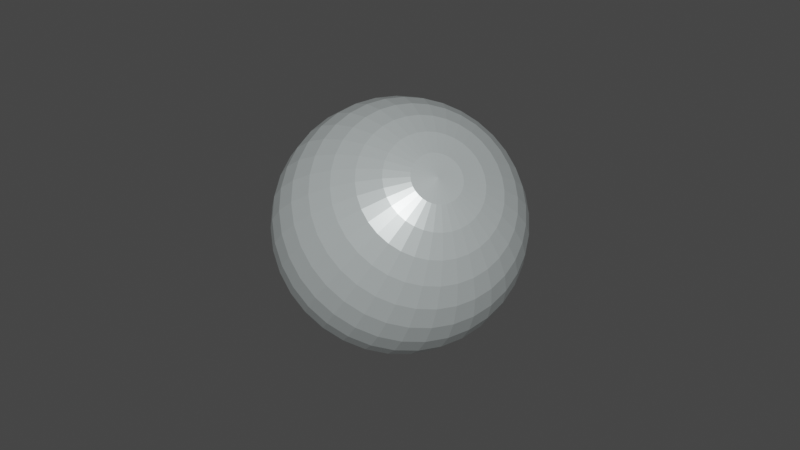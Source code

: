 # Source: Pearl.blend  (saved by Blender 2.91.10; exported with 4.5.12 LTS)
import bpy
from mathutils import Matrix  # noqa: F401  (used for matrix-valued properties, if any)

bpy.ops.wm.read_factory_settings(use_empty=True)
scene = bpy.context.scene
scene.name = 'Scene'

# ---- materials (node trees are filled in below, after node groups)
mat_pearl = bpy.data.materials.new('Pearl')
mat_pearl.use_transparent_shadow = False

# ---- material node trees
mat_pearl.use_nodes = True; mat_pearl.node_tree.nodes.clear()
_N = mat_pearl.node_tree.nodes; _L = mat_pearl.node_tree.links
n0 = _N.new('ShaderNodeOutputMaterial'); n0.name = 'Material Output'; n0.location = (300, 0)
n1 = _N.new('ShaderNodeBsdfPrincipled'); n1.name = 'Car Paint'; n1.location = (0, 0)
n1.inputs[0].default_value = (0.9114, 1.0, 1.0, 1.0)
n1.inputs[1].default_value = 0.6069
n1.inputs[2].default_value = 0.25
n1.inputs[3].default_value = 1.45
n1.inputs[19].default_value = 0.25
n1.inputs[27].default_value = (0.0, 0.0, 0.0, 1.0)
n1.inputs[28].default_value = 1.0
_L.new(n1.outputs[0], n0.inputs[0])
n0.is_active_output = True

# ---- world
world_world = bpy.data.worlds.new('World'); scene.world = world_world
world_world.use_nodes = True; world_world.node_tree.nodes.clear()
_N = world_world.node_tree.nodes; _L = world_world.node_tree.links
n0 = _N.new('ShaderNodeOutputWorld'); n0.name = 'World Output'; n0.location = (300, 300)
n1 = _N.new('ShaderNodeBackground'); n1.name = 'Background'; n1.location = (10, 300)
n1.inputs[0].default_value = (0.05088, 0.05088, 0.05088, 1.0)
_L.new(n1.outputs[0], n0.inputs[0])
n0.is_active_output = True
world_world.color = (0.05088, 0.05088, 0.05088)
world_world.use_sun_shadow = False
world_world.sun_shadow_jitter_overblur = 0.0

# ---- meshes
me_pearl = bpy.data.meshes.new('Pearl')
me_pearl.from_pydata([(0.03585, 0.1918, 0.9808), (0.07032, 0.3762, 0.9239), (0.1021, 0.5461, 0.8315), (0.1299, 0.6951, 0.7071), (0.1528, 0.8173, 0.5556), (0.1698, 0.9081, 0.3827), (0.1802, 0.9641, 0.1951), (0.1837, 0.983, 7.55e-08), (0.1802, 0.9641, -0.1951), (0.1698, 0.9081, -0.3827), (0.1528, 0.8173, -0.5556), (0.1299, 0.6951, -0.7071), (0.1021, 0.5461, -0.8315), (0.07032, 0.3762, -0.9239), (0.03585, 0.1918, -0.9808), (0.07047, 0.1819, 0.9808), (0.1382, 0.3568, 0.9239), (0.2007, 0.5181, 0.8315), (0.2554, 0.6594, 0.7071), (0.3004, 0.7753, 0.5556), (0.3337, 0.8615, 0.3827), (0.3543, 0.9146, 0.1951), (0.3612, 0.9325, 7.55e-08), (0.3543, 0.9146, -0.1951), (0.3337, 0.8615, -0.3827), (0.3004, 0.7753, -0.5556), (0.2554, 0.6594, -0.7071), (0.2007, 0.5181, -0.8315), (0.1382, 0.3568, -0.9239), (0.07047, 0.1819, -0.9808), (0.1027, 0.1659, 0.9808), (0.2015, 0.3254, 0.9239), (0.2925, 0.4724, 0.8315), (0.3722, 0.6012, 0.7071), (0.4377, 0.7069, 0.5556), (0.4864, 0.7855, 0.3827), (0.5163, 0.8339, 0.1951), (0.5264, 0.8502, 7.55e-08), (0.5163, 0.8339, -0.1951), (0.4864, 0.7855, -0.3827), (0.4377, 0.7069, -0.5556), (0.3722, 0.6012, -0.7071), (0.2925, 0.4724, -0.8315), (0.2015, 0.3254, -0.9239), (0.1027, 0.1659, -0.9808), (0.1314, 0.1442, 0.9808), (0.2578, 0.2828, 0.9239), (0.3743, 0.4106, 0.8315), (0.4764, 0.5226, 0.7071), (0.5602, 0.6145, 0.5556), (0.6224, 0.6828, 0.3827), (0.6608, 0.7248, 0.1951), (0.6737, 0.739, 7.55e-08), (0.6608, 0.7248, -0.1951), (0.6224, 0.6828, -0.3827), (0.5602, 0.6145, -0.5556), (0.4764, 0.5226, -0.7071), (0.3743, 0.4106, -0.8315), (0.2578, 0.2828, -0.9239), (0.1314, 0.1442, -0.9808), (0.1557, 0.1176, 0.9808), (0.3054, 0.2306, 0.9239), (0.4434, 0.3348, 0.8315), (0.5643, 0.4261, 0.7071), (0.6635, 0.5011, 0.5556), (0.7373, 0.5568, 0.3827), (0.7827, 0.5911, 0.1951), (0.798, 0.6026, 7.55e-08), (0.7827, 0.5911, -0.1951), (0.7373, 0.5568, -0.3827), (0.6635, 0.5011, -0.5556), (0.5643, 0.4261, -0.7071), (0.4434, 0.3348, -0.8315), (0.3054, 0.2306, -0.9239), (0.1557, 0.1176, -0.9808), (0.1746, 0.08696, 0.9808), (0.3426, 0.1706, 0.9239), (0.4973, 0.2476, 0.8315), (0.633, 0.3152, 0.7071), (0.7443, 0.3706, 0.5556), (0.827, 0.4118, 0.3827), (0.878, 0.4372, 0.1951), (0.8952, 0.4457, 7.55e-08), (0.878, 0.4372, -0.1951), (0.827, 0.4118, -0.3827), (0.7443, 0.3706, -0.5556), (0.633, 0.3152, -0.7071), (0.4973, 0.2476, -0.8315), (0.3426, 0.1706, -0.9239), (0.1746, 0.08696, -0.9808), (0.1876, 0.05339, 0.9808), (0.3681, 0.1047, 0.9239), (0.5344, 0.152, 0.8315), (0.6801, 0.1935, 0.7071), (0.7997, 0.2275, 0.5556), (0.8886, 0.2528, 0.3827), (0.9433, 0.2684, 0.1951), (0.9618, 0.2737, 7.55e-08), (0.9433, 0.2684, -0.1951), (0.8886, 0.2528, -0.3827), (0.7997, 0.2275, -0.5556), (0.6801, 0.1935, -0.7071), (0.5344, 0.152, -0.8315), (0.3681, 0.1047, -0.9239), (0.1876, 0.05339, -0.9808), (0.1943, 0.018, 0.9808), (0.3811, 0.03531, 0.9239), (0.5532, 0.05126, 0.8315), (0.7041, 0.06524, 0.7071), (0.8279, 0.07672, 0.5556), (0.9199, 0.08524, 0.3827), (0.9766, 0.0905, 0.1951), (0.9957, 0.09227, 7.55e-08), (0.9766, 0.0905, -0.1951), (0.9199, 0.08524, -0.3827), (0.8279, 0.07672, -0.5556), (0.7041, 0.06524, -0.7071), (0.5532, 0.05126, -0.8315), (0.3811, 0.03531, -0.9239), (0.1943, 0.018, -0.9808), (0.1943, -0.018, 0.9808), (0.3811, -0.03531, 0.9239), (0.5532, -0.05126, 0.8315), (0.7041, -0.06524, 0.7071), (0.8279, -0.07672, 0.5556), (0.9199, -0.08525, 0.3827), (0.9766, -0.0905, 0.1951), (0.9957, -0.09227, 7.55e-08), (0.9766, -0.0905, -0.1951), (0.9199, -0.08525, -0.3827), (0.8279, -0.07672, -0.5556), (0.7041, -0.06524, -0.7071), (0.5532, -0.05126, -0.8315), (0.3811, -0.03531, -0.9239), (0.1943, -0.018, -0.9808), (0.1876, -0.05339, 0.9808), (0.3681, -0.1047, 0.9239), (0.5344, -0.152, 0.8315), (0.6801, -0.1935, 0.7071), (0.7997, -0.2275, 0.5556), (0.8886, -0.2528, 0.3827), (0.9433, -0.2684, 0.1951), (0.9618, -0.2737, 7.55e-08), (0.9433, -0.2684, -0.1951), (0.8886, -0.2528, -0.3827), (0.7997, -0.2275, -0.5556), (0.6801, -0.1935, -0.7071), (0.5344, -0.152, -0.8315), (0.3681, -0.1047, -0.9239), (0.1876, -0.05339, -0.9808), (0.1746, -0.08696, 0.9808), (0.3426, -0.1706, 0.9239), (0.4973, -0.2476, 0.8315), (0.633, -0.3152, 0.7071), (0.7443, -0.3706, 0.5556), (0.827, -0.4118, 0.3827), (0.878, -0.4372, 0.1951), (0.8952, -0.4457, 7.55e-08), (0.878, -0.4372, -0.1951), (0.827, -0.4118, -0.3827), (0.7443, -0.3706, -0.5556), (0.633, -0.3152, -0.7071), (0.4973, -0.2476, -0.8315), (0.3426, -0.1706, -0.9239), (0.1746, -0.08696, -0.9808), (0.1557, -0.1176, 0.9808), (0.3054, -0.2306, 0.9239), (0.4434, -0.3348, 0.8315), (0.5643, -0.4261, 0.7071), (0.6635, -0.5011, 0.5556), (0.7373, -0.5568, 0.3827), (0.7827, -0.5911, 0.1951), (0.798, -0.6026, 7.55e-08), (0.7827, -0.5911, -0.1951), (0.7373, -0.5568, -0.3827), (0.6635, -0.5011, -0.5556), (0.5643, -0.4261, -0.7071), (0.4434, -0.3348, -0.8315), (0.3054, -0.2306, -0.9239), (0.1557, -0.1176, -0.9808), (0.1314, -0.1442, 0.9808), (0.2578, -0.2828, 0.9239), (0.3743, -0.4106, 0.8315), (0.4764, -0.5226, 0.7071), (0.5602, -0.6145, 0.5556), (0.6224, -0.6828, 0.3827), (0.6608, -0.7248, 0.1951), (0.6737, -0.739, 7.55e-08), (0.6608, -0.7248, -0.1951), (0.6224, -0.6828, -0.3827), (0.5602, -0.6145, -0.5556), (0.4764, -0.5226, -0.7071), (0.3743, -0.4106, -0.8315), (0.2578, -0.2828, -0.9239), (0.1314, -0.1442, -0.9808), (0.1027, -0.1659, 0.9808), (0.2015, -0.3254, 0.9239), (0.2925, -0.4724, 0.8315), (0.3722, -0.6012, 0.7071), (0.4377, -0.7069, 0.5556), (0.4864, -0.7855, 0.3827), (0.5163, -0.8339, 0.1951), (0.5264, -0.8502, 7.55e-08), (0.5163, -0.8339, -0.1951), (0.4864, -0.7855, -0.3827), (0.4377, -0.7069, -0.5556), (0.3722, -0.6012, -0.7071), (0.2925, -0.4724, -0.8315), (0.2015, -0.3254, -0.9239), (0.1027, -0.1659, -0.9808), (0.07047, -0.1819, 0.9808), (0.1382, -0.3568, 0.9239), (0.2007, -0.5181, 0.8315), (0.2554, -0.6594, 0.7071), (0.3004, -0.7753, 0.5556), (0.3337, -0.8615, 0.3827), (0.3543, -0.9146, 0.1951), (0.3612, -0.9325, 7.55e-08), (0.3543, -0.9146, -0.1951), (0.3337, -0.8615, -0.3827), (0.3004, -0.7753, -0.5556), (0.2554, -0.6594, -0.7071), (0.2007, -0.5181, -0.8315), (0.1382, -0.3568, -0.9239), (0.07047, -0.1819, -0.9808), (0.03585, -0.1918, 0.9808), (0.07032, -0.3762, 0.9239), (0.1021, -0.5461, 0.8315), (0.1299, -0.6951, 0.7071), (0.1528, -0.8173, 0.5556), (0.1698, -0.9081, 0.3827), (0.1802, -0.9641, 0.1951), (0.1837, -0.983, 7.55e-08), (0.1802, -0.9641, -0.1951), (0.1698, -0.9081, -0.3827), (0.1528, -0.8173, -0.5556), (0.1299, -0.6951, -0.7071), (0.1021, -0.5461, -0.8315), (0.07032, -0.3762, -0.9239), (0.03585, -0.1918, -0.9808), (2.262e-08, -0.1951, 0.9808), (5.987e-08, -0.3827, 0.9239), (5.242e-08, -0.5556, 0.8315), (1.642e-07, -0.7071, 0.7071), (1.195e-07, -0.8315, 0.5556), (1.344e-07, -0.9239, 0.3827), (1.046e-07, -0.9808, 0.1951), (1.344e-07, -1.0, 7.55e-08), (-2.953e-08, -0.9808, -0.1951), (1.642e-07, -0.9239, -0.3827), (1.195e-07, -0.8315, -0.5556), (1.642e-07, -0.7071, -0.7071), (1.418e-07, -0.5556, -0.8315), (1.12e-07, -0.3827, -0.9239), (6.732e-08, -0.1951, -0.9808), (-0.03585, -0.1918, 0.9808), (-0.07032, -0.3762, 0.9239), (-0.1021, -0.5461, 0.8315), (-0.1299, -0.6951, 0.7071), (-0.1528, -0.8173, 0.5556), (-0.1698, -0.9081, 0.3827), (-0.1802, -0.9641, 0.1951), (-0.1837, -0.983, 7.55e-08), (-0.1802, -0.9641, -0.1951), (-0.1698, -0.9081, -0.3827), (-0.1528, -0.8173, -0.5556), (-0.1299, -0.6951, -0.7071), (-0.1021, -0.5461, -0.8315), (-0.07032, -0.3762, -0.9239), (-0.03585, -0.1918, -0.9808), (-0.07047, -0.1819, 0.9808), (-0.1382, -0.3568, 0.9239), (-0.2007, -0.5181, 0.8315), (-0.2554, -0.6594, 0.7071), (-0.3004, -0.7753, 0.5556), (-0.3337, -0.8615, 0.3827), (-0.3543, -0.9146, 0.1951), (-0.3612, -0.9325, 7.55e-08), (-0.3543, -0.9146, -0.1951), (-0.3337, -0.8615, -0.3827), (-0.3004, -0.7753, -0.5556), (-0.2554, -0.6594, -0.7071), (-0.2007, -0.5181, -0.8315), (-0.1382, -0.3568, -0.9239), (-0.07047, -0.1819, -0.9808), (-0.1027, -0.1659, 0.9808), (-0.2015, -0.3254, 0.9239), (-0.2925, -0.4724, 0.8315), (-0.3722, -0.6012, 0.7071), (-0.4377, -0.7069, 0.5556), (-0.4864, -0.7855, 0.3827), (-0.5163, -0.8339, 0.1951), (-0.5264, -0.8502, 7.55e-08), (-0.5163, -0.8339, -0.1951), (-0.4864, -0.7855, -0.3827), (-0.4377, -0.7069, -0.5556), (-0.3722, -0.6012, -0.7071), (-0.2925, -0.4724, -0.8315), (-0.2015, -0.3254, -0.9239), (-0.1027, -0.1659, -0.9808), (-0.1314, -0.1442, 0.9808), (-0.2578, -0.2828, 0.9239), (-0.3743, -0.4106, 0.8315), (-0.4764, -0.5226, 0.7071), (-0.5602, -0.6145, 0.5556), (-0.6224, -0.6828, 0.3827), (-0.6608, -0.7248, 0.1951), (-0.6737, -0.739, 7.55e-08), (-0.6608, -0.7248, -0.1951), (-0.6224, -0.6828, -0.3827), (-0.5602, -0.6145, -0.5556), (-0.4764, -0.5226, -0.7071), (-0.3743, -0.4106, -0.8315), (-0.2578, -0.2828, -0.9239), (-0.1314, -0.1442, -0.9808), (-0.1557, -0.1176, 0.9808), (-0.3054, -0.2306, 0.9239), (-0.4434, -0.3348, 0.8315), (-0.5643, -0.4261, 0.7071), (-0.6635, -0.5011, 0.5556), (-0.7373, -0.5568, 0.3827), (-0.7827, -0.5911, 0.1951), (-0.798, -0.6026, 7.55e-08), (-0.7827, -0.5911, -0.1951), (-0.7373, -0.5568, -0.3827), (-0.6635, -0.5011, -0.5556), (-0.5643, -0.4261, -0.7071), (-0.4434, -0.3348, -0.8315), (-0.3054, -0.2306, -0.9239), (-0.1557, -0.1176, -0.9808), (0.0, -3.258e-07, -1.0), (-2.917e-07, -4.711e-07, 1.0), (-0.1746, -0.08696, 0.9808), (-0.3426, -0.1706, 0.9239), (-0.4973, -0.2476, 0.8315), (-0.633, -0.3152, 0.7071), (-0.7443, -0.3706, 0.5556), (-0.827, -0.4118, 0.3827), (-0.878, -0.4372, 0.1951), (-0.8952, -0.4457, 7.55e-08), (-0.878, -0.4372, -0.1951), (-0.827, -0.4118, -0.3827), (-0.7443, -0.3706, -0.5556), (-0.633, -0.3152, -0.7071), (-0.4973, -0.2476, -0.8315), (-0.3426, -0.1706, -0.9239), (-0.1746, -0.08696, -0.9808), (-0.1876, -0.05339, 0.9808), (-0.3681, -0.1047, 0.9239), (-0.5344, -0.152, 0.8315), (-0.6801, -0.1935, 0.7071), (-0.7997, -0.2275, 0.5556), (-0.8886, -0.2528, 0.3827), (-0.9433, -0.2684, 0.1951), (-0.9618, -0.2737, 7.55e-08), (-0.9433, -0.2684, -0.1951), (-0.8886, -0.2528, -0.3827), (-0.7997, -0.2275, -0.5556), (-0.6801, -0.1935, -0.7071), (-0.5344, -0.152, -0.8315), (-0.3681, -0.1047, -0.9239), (-0.1876, -0.05339, -0.9808), (-0.1943, -0.018, 0.9808), (-0.3811, -0.03531, 0.9239), (-0.5532, -0.05126, 0.8315), (-0.7041, -0.06524, 0.7071), (-0.8279, -0.07672, 0.5556), (-0.9199, -0.08525, 0.3827), (-0.9766, -0.0905, 0.1951), (-0.9957, -0.09227, 7.55e-08), (-0.9766, -0.0905, -0.1951), (-0.9199, -0.08525, -0.3827), (-0.8279, -0.07672, -0.5556), (-0.7041, -0.06524, -0.7071), (-0.5532, -0.05126, -0.8315), (-0.3811, -0.03531, -0.9239), (-0.1943, -0.018, -0.9808), (-0.1943, 0.018, 0.9808), (-0.3811, 0.03531, 0.9239), (-0.5532, 0.05126, 0.8315), (-0.7041, 0.06524, 0.7071), (-0.8279, 0.07672, 0.5556), (-0.9199, 0.08524, 0.3827), (-0.9766, 0.09049, 0.1951), (-0.9957, 0.09227, 7.55e-08), (-0.9766, 0.0905, -0.1951), (-0.9199, 0.08524, -0.3827), (-0.8279, 0.07672, -0.5556), (-0.7041, 0.06524, -0.7071), (-0.5532, 0.05126, -0.8315), (-0.3811, 0.03531, -0.9239), (-0.1943, 0.018, -0.9808), (-0.1876, 0.05339, 0.9808), (-0.3681, 0.1047, 0.9239), (-0.5344, 0.152, 0.8315), (-0.6801, 0.1935, 0.7071), (-0.7997, 0.2275, 0.5556), (-0.8886, 0.2528, 0.3827), (-0.9433, 0.2684, 0.1951), (-0.9618, 0.2737, 7.55e-08), (-0.9433, 0.2684, -0.1951), (-0.8886, 0.2528, -0.3827), (-0.7997, 0.2275, -0.5556), (-0.6801, 0.1935, -0.7071), (-0.5344, 0.152, -0.8315), (-0.3681, 0.1047, -0.9239), (-0.1876, 0.05339, -0.9808), (-0.1746, 0.08696, 0.9808), (-0.3426, 0.1706, 0.9239), (-0.4973, 0.2476, 0.8315), (-0.633, 0.3152, 0.7071), (-0.7443, 0.3706, 0.5556), (-0.827, 0.4118, 0.3827), (-0.878, 0.4372, 0.1951), (-0.8952, 0.4457, 7.55e-08), (-0.878, 0.4372, -0.1951), (-0.827, 0.4118, -0.3827), (-0.7443, 0.3706, -0.5556), (-0.633, 0.3152, -0.7071), (-0.4973, 0.2476, -0.8315), (-0.3426, 0.1706, -0.9239), (-0.1746, 0.08696, -0.9808), (-0.1557, 0.1176, 0.9808), (-0.3054, 0.2306, 0.9239), (-0.4434, 0.3348, 0.8315), (-0.5643, 0.4261, 0.7071), (-0.6635, 0.5011, 0.5556), (-0.7373, 0.5568, 0.3827), (-0.7827, 0.5911, 0.1951), (-0.798, 0.6026, 7.55e-08), (-0.7827, 0.5911, -0.1951), (-0.7373, 0.5568, -0.3827), (-0.6635, 0.5011, -0.5556), (-0.5643, 0.4261, -0.7071), (-0.4434, 0.3348, -0.8315), (-0.3054, 0.2306, -0.9239), (-0.1557, 0.1176, -0.9808), (-0.1314, 0.1442, 0.9808), (-0.2578, 0.2828, 0.9239), (-0.3743, 0.4106, 0.8315), (-0.4764, 0.5226, 0.7071), (-0.5602, 0.6145, 0.5556), (-0.6224, 0.6828, 0.3827), (-0.6608, 0.7248, 0.1951), (-0.6737, 0.739, 7.55e-08), (-0.6608, 0.7248, -0.1951), (-0.6224, 0.6828, -0.3827), (-0.5602, 0.6145, -0.5556), (-0.4764, 0.5226, -0.7071), (-0.3743, 0.4106, -0.8315), (-0.2578, 0.2828, -0.9239), (-0.1314, 0.1442, -0.9808), (-0.1027, 0.1659, 0.9808), (-0.2015, 0.3254, 0.9239), (-0.2925, 0.4724, 0.8315), (-0.3722, 0.6012, 0.7071), (-0.4377, 0.7069, 0.5556), (-0.4864, 0.7855, 0.3827), (-0.5163, 0.8339, 0.1951), (-0.5264, 0.8502, 7.55e-08), (-0.5163, 0.8339, -0.1951), (-0.4864, 0.7855, -0.3827), (-0.4377, 0.7069, -0.5556), (-0.3722, 0.6012, -0.7071), (-0.2925, 0.4724, -0.8315), (-0.2015, 0.3254, -0.9239), (-0.1027, 0.1659, -0.9808), (-0.07047, 0.1819, 0.9808), (-0.1382, 0.3568, 0.9239), (-0.2007, 0.5181, 0.8315), (-0.2554, 0.6594, 0.7071), (-0.3004, 0.7753, 0.5556), (-0.3337, 0.8615, 0.3827), (-0.3543, 0.9146, 0.1951), (-0.3612, 0.9325, 7.55e-08), (-0.3543, 0.9146, -0.1951), (-0.3337, 0.8615, -0.3827), (-0.3004, 0.7753, -0.5556), (-0.2554, 0.6594, -0.7071), (-0.2007, 0.5181, -0.8315), (-0.1382, 0.3568, -0.9239), (-0.07047, 0.1819, -0.9808), (-0.03585, 0.1918, 0.9808), (-0.07032, 0.3762, 0.9239), (-0.1021, 0.5461, 0.8315), (-0.1299, 0.6951, 0.7071), (-0.1528, 0.8173, 0.5556), (-0.1698, 0.9081, 0.3827), (-0.1802, 0.9641, 0.1951), (-0.1837, 0.983, 7.55e-08), (-0.1802, 0.9641, -0.1951), (-0.1698, 0.9081, -0.3827), (-0.1528, 0.8173, -0.5556), (-0.1299, 0.6951, -0.7071), (-0.1021, 0.5461, -0.8315), (-0.07032, 0.3762, -0.9239), (-0.03585, 0.1918, -0.9808), (-4.816e-08, 0.1951, 0.9808), (-4.443e-08, 0.3827, 0.9239), (-4.443e-08, 0.5556, 0.8315), (-1.487e-07, 0.7071, 0.7071), (-1.338e-07, 0.8315, 0.5556), (-2.531e-07, 0.9239, 0.3827), (-2.382e-07, 0.9808, 0.1951), (-8.914e-08, 1.0, 7.55e-08), (-5.934e-08, 0.9808, -0.1951), (-2.382e-07, 0.9239, -0.3827), (-1.338e-07, 0.8315, -0.5556), (-1.487e-07, 0.7071, -0.7071), (-1.413e-07, 0.5556, -0.8315), (-1.413e-07, 0.3827, -0.9239), (-7.424e-08, 0.1951, -0.9808)], [], [(504, 503, 6, 7), (497, 331, 0), (330, 511, 14), (505, 504, 7, 8), (498, 497, 0, 1), (506, 505, 8, 9), (499, 498, 1, 2), (507, 506, 9, 10), (500, 499, 2, 3), (508, 507, 10, 11), (501, 500, 3, 4), (509, 508, 11, 12), (502, 501, 4, 5), (510, 509, 12, 13), (503, 502, 5, 6), (511, 510, 13, 14), (13, 12, 27, 28), (6, 5, 20, 21), (14, 13, 28, 29), (7, 6, 21, 22), (0, 331, 15), (330, 14, 29), (8, 7, 22, 23), (1, 0, 15, 16), (9, 8, 23, 24), (2, 1, 16, 17), (10, 9, 24, 25), (3, 2, 17, 18), (11, 10, 25, 26), (4, 3, 18, 19), (12, 11, 26, 27), (5, 4, 19, 20), (25, 24, 39, 40), (18, 17, 32, 33), (26, 25, 40, 41), (19, 18, 33, 34), (27, 26, 41, 42), (20, 19, 34, 35), (28, 27, 42, 43), (21, 20, 35, 36), (29, 28, 43, 44), (22, 21, 36, 37), (15, 331, 30), (330, 29, 44), (23, 22, 37, 38), (16, 15, 30, 31), (24, 23, 38, 39), (17, 16, 31, 32), (44, 43, 58, 59), (37, 36, 51, 52), (30, 331, 45), (330, 44, 59), (38, 37, 52, 53), (31, 30, 45, 46), (39, 38, 53, 54), (32, 31, 46, 47), (40, 39, 54, 55), (33, 32, 47, 48), (41, 40, 55, 56), (34, 33, 48, 49), (42, 41, 56, 57), (35, 34, 49, 50), (43, 42, 57, 58), (36, 35, 50, 51), (48, 47, 62, 63), (56, 55, 70, 71), (49, 48, 63, 64), (57, 56, 71, 72), (50, 49, 64, 65), (58, 57, 72, 73), (51, 50, 65, 66), (59, 58, 73, 74), (52, 51, 66, 67), (45, 331, 60), (330, 59, 74), (53, 52, 67, 68), (46, 45, 60, 61), (54, 53, 68, 69), (47, 46, 61, 62), (55, 54, 69, 70), (67, 66, 81, 82), (60, 331, 75), (330, 74, 89), (68, 67, 82, 83), (61, 60, 75, 76), (69, 68, 83, 84), (62, 61, 76, 77), (70, 69, 84, 85), (63, 62, 77, 78), (71, 70, 85, 86), (64, 63, 78, 79), (72, 71, 86, 87), (65, 64, 79, 80), (73, 72, 87, 88), (66, 65, 80, 81), (74, 73, 88, 89), (86, 85, 100, 101), (79, 78, 93, 94), (87, 86, 101, 102), (80, 79, 94, 95), (88, 87, 102, 103), (81, 80, 95, 96), (89, 88, 103, 104), (82, 81, 96, 97), (75, 331, 90), (330, 89, 104), (83, 82, 97, 98), (76, 75, 90, 91), (84, 83, 98, 99), (77, 76, 91, 92), (85, 84, 99, 100), (78, 77, 92, 93), (90, 331, 105), (330, 104, 119), (98, 97, 112, 113), (91, 90, 105, 106), (99, 98, 113, 114), (92, 91, 106, 107), (100, 99, 114, 115), (93, 92, 107, 108), (101, 100, 115, 116), (94, 93, 108, 109), (102, 101, 116, 117), (95, 94, 109, 110), (103, 102, 117, 118), (96, 95, 110, 111), (104, 103, 118, 119), (97, 96, 111, 112), (109, 108, 123, 124), (117, 116, 131, 132), (110, 109, 124, 125), (118, 117, 132, 133), (111, 110, 125, 126), (119, 118, 133, 134), (112, 111, 126, 127), (105, 331, 120), (330, 119, 134), (113, 112, 127, 128), (106, 105, 120, 121), (114, 113, 128, 129), (107, 106, 121, 122), (115, 114, 129, 130), (108, 107, 122, 123), (116, 115, 130, 131), (128, 127, 142, 143), (121, 120, 135, 136), (129, 128, 143, 144), (122, 121, 136, 137), (130, 129, 144, 145), (123, 122, 137, 138), (131, 130, 145, 146), (124, 123, 138, 139), (132, 131, 146, 147), (125, 124, 139, 140), (133, 132, 147, 148), (126, 125, 140, 141), (134, 133, 148, 149), (127, 126, 141, 142), (120, 331, 135), (330, 134, 149), (147, 146, 161, 162), (140, 139, 154, 155), (148, 147, 162, 163), (141, 140, 155, 156), (149, 148, 163, 164), (142, 141, 156, 157), (135, 331, 150), (330, 149, 164), (143, 142, 157, 158), (136, 135, 150, 151), (144, 143, 158, 159), (137, 136, 151, 152), (145, 144, 159, 160), (138, 137, 152, 153), (146, 145, 160, 161), (139, 138, 153, 154), (159, 158, 173, 174), (152, 151, 166, 167), (160, 159, 174, 175), (153, 152, 167, 168), (161, 160, 175, 176), (154, 153, 168, 169), (162, 161, 176, 177), (155, 154, 169, 170), (163, 162, 177, 178), (156, 155, 170, 171), (164, 163, 178, 179), (157, 156, 171, 172), (150, 331, 165), (330, 164, 179), (158, 157, 172, 173), (151, 150, 165, 166), (178, 177, 192, 193), (171, 170, 185, 186), (179, 178, 193, 194), (172, 171, 186, 187), (165, 331, 180), (330, 179, 194), (173, 172, 187, 188), (166, 165, 180, 181), (174, 173, 188, 189), (167, 166, 181, 182), (175, 174, 189, 190), (168, 167, 182, 183), (176, 175, 190, 191), (169, 168, 183, 184), (177, 176, 191, 192), (170, 169, 184, 185), (182, 181, 196, 197), (190, 189, 204, 205), (183, 182, 197, 198), (191, 190, 205, 206), (184, 183, 198, 199), (192, 191, 206, 207), (185, 184, 199, 200), (193, 192, 207, 208), (186, 185, 200, 201), (194, 193, 208, 209), (187, 186, 201, 202), (180, 331, 195), (330, 194, 209), (188, 187, 202, 203), (181, 180, 195, 196), (189, 188, 203, 204), (201, 200, 215, 216), (209, 208, 223, 224), (202, 201, 216, 217), (195, 331, 210), (330, 209, 224), (203, 202, 217, 218), (196, 195, 210, 211), (204, 203, 218, 219), (197, 196, 211, 212), (205, 204, 219, 220), (198, 197, 212, 213), (206, 205, 220, 221), (199, 198, 213, 214), (207, 206, 221, 222), (200, 199, 214, 215), (208, 207, 222, 223), (220, 219, 234, 235), (213, 212, 227, 228), (221, 220, 235, 236), (214, 213, 228, 229), (222, 221, 236, 237), (215, 214, 229, 230), (223, 222, 237, 238), (216, 215, 230, 231), (224, 223, 238, 239), (217, 216, 231, 232), (210, 331, 225), (330, 224, 239), (218, 217, 232, 233), (211, 210, 225, 226), (219, 218, 233, 234), (212, 211, 226, 227), (239, 238, 253, 254), (232, 231, 246, 247), (225, 331, 240), (330, 239, 254), (233, 232, 247, 248), (226, 225, 240, 241), (234, 233, 248, 249), (227, 226, 241, 242), (235, 234, 249, 250), (228, 227, 242, 243), (236, 235, 250, 251), (229, 228, 243, 244), (237, 236, 251, 252), (230, 229, 244, 245), (238, 237, 252, 253), (231, 230, 245, 246), (243, 242, 257, 258), (251, 250, 265, 266), (244, 243, 258, 259), (252, 251, 266, 267), (245, 244, 259, 260), (253, 252, 267, 268), (246, 245, 260, 261), (254, 253, 268, 269), (247, 246, 261, 262), (240, 331, 255), (330, 254, 269), (248, 247, 262, 263), (241, 240, 255, 256), (249, 248, 263, 264), (242, 241, 256, 257), (250, 249, 264, 265), (262, 261, 276, 277), (255, 331, 270), (330, 269, 284), (263, 262, 277, 278), (256, 255, 270, 271), (264, 263, 278, 279), (257, 256, 271, 272), (265, 264, 279, 280), (258, 257, 272, 273), (266, 265, 280, 281), (259, 258, 273, 274), (267, 266, 281, 282), (260, 259, 274, 275), (268, 267, 282, 283), (261, 260, 275, 276), (269, 268, 283, 284), (281, 280, 295, 296), (274, 273, 288, 289), (282, 281, 296, 297), (275, 274, 289, 290), (283, 282, 297, 298), (276, 275, 290, 291), (284, 283, 298, 299), (277, 276, 291, 292), (270, 331, 285), (330, 284, 299), (278, 277, 292, 293), (271, 270, 285, 286), (279, 278, 293, 294), (272, 271, 286, 287), (280, 279, 294, 295), (273, 272, 287, 288), (330, 299, 314), (293, 292, 307, 308), (286, 285, 300, 301), (294, 293, 308, 309), (287, 286, 301, 302), (295, 294, 309, 310), (288, 287, 302, 303), (296, 295, 310, 311), (289, 288, 303, 304), (297, 296, 311, 312), (290, 289, 304, 305), (298, 297, 312, 313), (291, 290, 305, 306), (299, 298, 313, 314), (292, 291, 306, 307), (285, 331, 300), (312, 311, 326, 327), (305, 304, 319, 320), (313, 312, 327, 328), (306, 305, 320, 321), (314, 313, 328, 329), (307, 306, 321, 322), (300, 331, 315), (330, 314, 329), (308, 307, 322, 323), (301, 300, 315, 316), (309, 308, 323, 324), (302, 301, 316, 317), (310, 309, 324, 325), (303, 302, 317, 318), (311, 310, 325, 326), (304, 303, 318, 319), (316, 315, 332, 333), (324, 323, 340, 341), (317, 316, 333, 334), (325, 324, 341, 342), (318, 317, 334, 335), (326, 325, 342, 343), (319, 318, 335, 336), (327, 326, 343, 344), (320, 319, 336, 337), (328, 327, 344, 345), (321, 320, 337, 338), (329, 328, 345, 346), (322, 321, 338, 339), (315, 331, 332), (330, 329, 346), (323, 322, 339, 340), (337, 336, 351, 352), (345, 344, 359, 360), (338, 337, 352, 353), (346, 345, 360, 361), (339, 338, 353, 354), (332, 331, 347), (330, 346, 361), (340, 339, 354, 355), (333, 332, 347, 348), (341, 340, 355, 356), (334, 333, 348, 349), (342, 341, 356, 357), (335, 334, 349, 350), (343, 342, 357, 358), (336, 335, 350, 351), (344, 343, 358, 359), (356, 355, 370, 371), (349, 348, 363, 364), (357, 356, 371, 372), (350, 349, 364, 365), (358, 357, 372, 373), (351, 350, 365, 366), (359, 358, 373, 374), (352, 351, 366, 367), (360, 359, 374, 375), (353, 352, 367, 368), (361, 360, 375, 376), (354, 353, 368, 369), (347, 331, 362), (330, 361, 376), (355, 354, 369, 370), (348, 347, 362, 363), (375, 374, 389, 390), (368, 367, 382, 383), (376, 375, 390, 391), (369, 368, 383, 384), (362, 331, 377), (330, 376, 391), (370, 369, 384, 385), (363, 362, 377, 378), (371, 370, 385, 386), (364, 363, 378, 379), (372, 371, 386, 387), (365, 364, 379, 380), (373, 372, 387, 388), (366, 365, 380, 381), (374, 373, 388, 389), (367, 366, 381, 382), (379, 378, 393, 394), (387, 386, 401, 402), (380, 379, 394, 395), (388, 387, 402, 403), (381, 380, 395, 396), (389, 388, 403, 404), (382, 381, 396, 397), (390, 389, 404, 405), (383, 382, 397, 398), (391, 390, 405, 406), (384, 383, 398, 399), (377, 331, 392), (330, 391, 406), (385, 384, 399, 400), (378, 377, 392, 393), (386, 385, 400, 401), (398, 397, 412, 413), (406, 405, 420, 421), (399, 398, 413, 414), (392, 331, 407), (330, 406, 421), (400, 399, 414, 415), (393, 392, 407, 408), (401, 400, 415, 416), (394, 393, 408, 409), (402, 401, 416, 417), (395, 394, 409, 410), (403, 402, 417, 418), (396, 395, 410, 411), (404, 403, 418, 419), (397, 396, 411, 412), (405, 404, 419, 420), (417, 416, 431, 432), (410, 409, 424, 425), (418, 417, 432, 433), (411, 410, 425, 426), (419, 418, 433, 434), (412, 411, 426, 427), (420, 419, 434, 435), (413, 412, 427, 428), (421, 420, 435, 436), (414, 413, 428, 429), (407, 331, 422), (330, 421, 436), (415, 414, 429, 430), (408, 407, 422, 423), (416, 415, 430, 431), (409, 408, 423, 424), (436, 435, 450, 451), (429, 428, 443, 444), (422, 331, 437), (330, 436, 451), (430, 429, 444, 445), (423, 422, 437, 438), (431, 430, 445, 446), (424, 423, 438, 439), (432, 431, 446, 447), (425, 424, 439, 440), (433, 432, 447, 448), (426, 425, 440, 441), (434, 433, 448, 449), (427, 426, 441, 442), (435, 434, 449, 450), (428, 427, 442, 443), (448, 447, 462, 463), (441, 440, 455, 456), (449, 448, 463, 464), (442, 441, 456, 457), (450, 449, 464, 465), (443, 442, 457, 458), (451, 450, 465, 466), (444, 443, 458, 459), (437, 331, 452), (330, 451, 466), (445, 444, 459, 460), (438, 437, 452, 453), (446, 445, 460, 461), (439, 438, 453, 454), (447, 446, 461, 462), (440, 439, 454, 455), (452, 331, 467), (330, 466, 481), (460, 459, 474, 475), (453, 452, 467, 468), (461, 460, 475, 476), (454, 453, 468, 469), (462, 461, 476, 477), (455, 454, 469, 470), (463, 462, 477, 478), (456, 455, 470, 471), (464, 463, 478, 479), (457, 456, 471, 472), (465, 464, 479, 480), (458, 457, 472, 473), (466, 465, 480, 481), (459, 458, 473, 474), (471, 470, 485, 486), (479, 478, 493, 494), (472, 471, 486, 487), (480, 479, 494, 495), (473, 472, 487, 488), (481, 480, 495, 496), (474, 473, 488, 489), (467, 331, 482), (330, 481, 496), (475, 474, 489, 490), (468, 467, 482, 483), (476, 475, 490, 491), (469, 468, 483, 484), (477, 476, 491, 492), (470, 469, 484, 485), (478, 477, 492, 493), (490, 489, 504, 505), (483, 482, 497, 498), (491, 490, 505, 506), (484, 483, 498, 499), (492, 491, 506, 507), (485, 484, 499, 500), (493, 492, 507, 508), (486, 485, 500, 501), (494, 493, 508, 509), (487, 486, 501, 502), (495, 494, 509, 510), (488, 487, 502, 503), (496, 495, 510, 511), (489, 488, 503, 504), (482, 331, 497), (330, 496, 511)])
_uv = me_pearl.uv_layers.new(name='UVMap')
_uv.uv.foreach_set('vector', [0.7353, 0.5, 0.7353, 0.5625, 0.7059, 0.5625, 0.7059, 0.5, 0.7353, 0.9375, 0.7206, 1.0, 0.7059, 0.9375, 0.7206, 0.0, 0.7353, 0.0625, 0.7059, 0.0625, 0.7353, 0.4375, 0.7353, 0.5, 0.7059, 0.5, 0.7059, 0.4375, 0.7353, 0.875, 0.7353, 0.9375, 0.7059, 0.9375, 0.7059, 0.875, 0.7353, 0.375, 0.7353, 0.4375, 0.7059, 0.4375, 0.7059, 0.375, 0.7353, 0.8125, 0.7353, 0.875, 0.7059, 0.875, 0.7059, 0.8125, 0.7353, 0.3125, 0.7353, 0.375, 0.7059, 0.375, 0.7059, 0.3125, 0.7353, 0.75, 0.7353, 0.8125, 0.7059, 0.8125, 0.7059, 0.75, 0.7353, 0.25, 0.7353, 0.3125, 0.7059, 0.3125, 0.7059, 0.25, 0.7353, 0.6875, 0.7353, 0.75, 0.7059, 0.75, 0.7059, 0.6875, 0.7353, 0.1875, 0.7353, 0.25, 0.7059, 0.25, 0.7059, 0.1875, 0.7353, 0.625, 0.7353, 0.6875, 0.7059, 0.6875, 0.7059, 0.625, 0.7353, 0.125, 0.7353, 0.1875, 0.7059, 0.1875, 0.7059, 0.125, 0.7353, 0.5625, 0.7353, 0.625, 0.7059, 0.625, 0.7059, 0.5625, 0.7353, 0.0625, 0.7353, 0.125, 0.7059, 0.125, 0.7059, 0.0625, 0.7059, 0.125, 0.7059, 0.1875, 0.6765, 0.1875, 0.6765, 0.125, 0.7059, 0.5625, 0.7059, 0.625, 0.6765, 0.625, 0.6765, 0.5625, 0.7059, 0.0625, 0.7059, 0.125, 0.6765, 0.125, 0.6765, 0.0625, 0.7059, 0.5, 0.7059, 0.5625, 0.6765, 0.5625, 0.6765, 0.5, 0.7059, 0.9375, 0.6912, 1.0, 0.6765, 0.9375, 0.6912, 0.0, 0.7059, 0.0625, 0.6765, 0.0625, 0.7059, 0.4375, 0.7059, 0.5, 0.6765, 0.5, 0.6765, 0.4375, 0.7059, 0.875, 0.7059, 0.9375, 0.6765, 0.9375, 0.6765, 0.875, 0.7059, 0.375, 0.7059, 0.4375, 0.6765, 0.4375, 0.6765, 0.375, 0.7059, 0.8125, 0.7059, 0.875, 0.6765, 0.875, 0.6765, 0.8125, 0.7059, 0.3125, 0.7059, 0.375, 0.6765, 0.375, 0.6765, 0.3125, 0.7059, 0.75, 0.7059, 0.8125, 0.6765, 0.8125, 0.6765, 0.75, 0.7059, 0.25, 0.7059, 0.3125, 0.6765, 0.3125, 0.6765, 0.25, 0.7059, 0.6875, 0.7059, 0.75, 0.6765, 0.75, 0.6765, 0.6875, 0.7059, 0.1875, 0.7059, 0.25, 0.6765, 0.25, 0.6765, 0.1875, 0.7059, 0.625, 0.7059, 0.6875, 0.6765, 0.6875, 0.6765, 0.625, 0.6765, 0.3125, 0.6765, 0.375, 0.6471, 0.375, 0.6471, 0.3125, 0.6765, 0.75, 0.6765, 0.8125, 0.6471, 0.8125, 0.6471, 0.75, 0.6765, 0.25, 0.6765, 0.3125, 0.6471, 0.3125, 0.6471, 0.25, 0.6765, 0.6875, 0.6765, 0.75, 0.6471, 0.75, 0.6471, 0.6875, 0.6765, 0.1875, 0.6765, 0.25, 0.6471, 0.25, 0.6471, 0.1875, 0.6765, 0.625, 0.6765, 0.6875, 0.6471, 0.6875, 0.6471, 0.625, 0.6765, 0.125, 0.6765, 0.1875, 0.6471, 0.1875, 0.6471, 0.125, 0.6765, 0.5625, 0.6765, 0.625, 0.6471, 0.625, 0.6471, 0.5625, 0.6765, 0.0625, 0.6765, 0.125, 0.6471, 0.125, 0.6471, 0.0625, 0.6765, 0.5, 0.6765, 0.5625, 0.6471, 0.5625, 0.6471, 0.5, 0.6765, 0.9375, 0.6618, 1.0, 0.6471, 0.9375, 0.6618, 0.0, 0.6765, 0.0625, 0.6471, 0.0625, 0.6765, 0.4375, 0.6765, 0.5, 0.6471, 0.5, 0.6471, 0.4375, 0.6765, 0.875, 0.6765, 0.9375, 0.6471, 0.9375, 0.6471, 0.875, 0.6765, 0.375, 0.6765, 0.4375, 0.6471, 0.4375, 0.6471, 0.375, 0.6765, 0.8125, 0.6765, 0.875, 0.6471, 0.875, 0.6471, 0.8125, 0.6471, 0.0625, 0.6471, 0.125, 0.6176, 0.125, 0.6176, 0.0625, 0.6471, 0.5, 0.6471, 0.5625, 0.6176, 0.5625, 0.6176, 0.5, 0.6471, 0.9375, 0.6324, 1.0, 0.6176, 0.9375, 0.6324, 0.0, 0.6471, 0.0625, 0.6176, 0.0625, 0.6471, 0.4375, 0.6471, 0.5, 0.6176, 0.5, 0.6176, 0.4375, 0.6471, 0.875, 0.6471, 0.9375, 0.6176, 0.9375, 0.6176, 0.875, 0.6471, 0.375, 0.6471, 0.4375, 0.6176, 0.4375, 0.6176, 0.375, 0.6471, 0.8125, 0.6471, 0.875, 0.6176, 0.875, 0.6176, 0.8125, 0.6471, 0.3125, 0.6471, 0.375, 0.6176, 0.375, 0.6176, 0.3125, 0.6471, 0.75, 0.6471, 0.8125, 0.6176, 0.8125, 0.6176, 0.75, 0.6471, 0.25, 0.6471, 0.3125, 0.6176, 0.3125, 0.6176, 0.25, 0.6471, 0.6875, 0.6471, 0.75, 0.6176, 0.75, 0.6176, 0.6875, 0.6471, 0.1875, 0.6471, 0.25, 0.6176, 0.25, 0.6176, 0.1875, 0.6471, 0.625, 0.6471, 0.6875, 0.6176, 0.6875, 0.6176, 0.625, 0.6471, 0.125, 0.6471, 0.1875, 0.6176, 0.1875, 0.6176, 0.125, 0.6471, 0.5625, 0.6471, 0.625, 0.6176, 0.625, 0.6176, 0.5625, 0.6176, 0.75, 0.6176, 0.8125, 0.5882, 0.8125, 0.5882, 0.75, 0.6176, 0.25, 0.6176, 0.3125, 0.5882, 0.3125, 0.5882, 0.25, 0.6176, 0.6875, 0.6176, 0.75, 0.5882, 0.75, 0.5882, 0.6875, 0.6176, 0.1875, 0.6176, 0.25, 0.5882, 0.25, 0.5882, 0.1875, 0.6176, 0.625, 0.6176, 0.6875, 0.5882, 0.6875, 0.5882, 0.625, 0.6176, 0.125, 0.6176, 0.1875, 0.5882, 0.1875, 0.5882, 0.125, 0.6176, 0.5625, 0.6176, 0.625, 0.5882, 0.625, 0.5882, 0.5625, 0.6176, 0.0625, 0.6176, 0.125, 0.5882, 0.125, 0.5882, 0.0625, 0.6176, 0.5, 0.6176, 0.5625, 0.5882, 0.5625, 0.5882, 0.5, 0.6176, 0.9375, 0.6029, 1.0, 0.5882, 0.9375, 0.6029, 0.0, 0.6176, 0.0625, 0.5882, 0.0625, 0.6176, 0.4375, 0.6176, 0.5, 0.5882, 0.5, 0.5882, 0.4375, 0.6176, 0.875, 0.6176, 0.9375, 0.5882, 0.9375, 0.5882, 0.875, 0.6176, 0.375, 0.6176, 0.4375, 0.5882, 0.4375, 0.5882, 0.375, 0.6176, 0.8125, 0.6176, 0.875, 0.5882, 0.875, 0.5882, 0.8125, 0.6176, 0.3125, 0.6176, 0.375, 0.5882, 0.375, 0.5882, 0.3125, 0.5882, 0.5, 0.5882, 0.5625, 0.5588, 0.5625, 0.5588, 0.5, 0.5882, 0.9375, 0.5735, 1.0, 0.5588, 0.9375, 0.5735, 0.0, 0.5882, 0.0625, 0.5588, 0.0625, 0.5882, 0.4375, 0.5882, 0.5, 0.5588, 0.5, 0.5588, 0.4375, 0.5882, 0.875, 0.5882, 0.9375, 0.5588, 0.9375, 0.5588, 0.875, 0.5882, 0.375, 0.5882, 0.4375, 0.5588, 0.4375, 0.5588, 0.375, 0.5882, 0.8125, 0.5882, 0.875, 0.5588, 0.875, 0.5588, 0.8125, 0.5882, 0.3125, 0.5882, 0.375, 0.5588, 0.375, 0.5588, 0.3125, 0.5882, 0.75, 0.5882, 0.8125, 0.5588, 0.8125, 0.5588, 0.75, 0.5882, 0.25, 0.5882, 0.3125, 0.5588, 0.3125, 0.5588, 0.25, 0.5882, 0.6875, 0.5882, 0.75, 0.5588, 0.75, 0.5588, 0.6875, 0.5882, 0.1875, 0.5882, 0.25, 0.5588, 0.25, 0.5588, 0.1875, 0.5882, 0.625, 0.5882, 0.6875, 0.5588, 0.6875, 0.5588, 0.625, 0.5882, 0.125, 0.5882, 0.1875, 0.5588, 0.1875, 0.5588, 0.125, 0.5882, 0.5625, 0.5882, 0.625, 0.5588, 0.625, 0.5588, 0.5625, 0.5882, 0.0625, 0.5882, 0.125, 0.5588, 0.125, 0.5588, 0.0625, 0.5588, 0.25, 0.5588, 0.3125, 0.5294, 0.3125, 0.5294, 0.25, 0.5588, 0.6875, 0.5588, 0.75, 0.5294, 0.75, 0.5294, 0.6875, 0.5588, 0.1875, 0.5588, 0.25, 0.5294, 0.25, 0.5294, 0.1875, 0.5588, 0.625, 0.5588, 0.6875, 0.5294, 0.6875, 0.5294, 0.625, 0.5588, 0.125, 0.5588, 0.1875, 0.5294, 0.1875, 0.5294, 0.125, 0.5588, 0.5625, 0.5588, 0.625, 0.5294, 0.625, 0.5294, 0.5625, 0.5588, 0.0625, 0.5588, 0.125, 0.5294, 0.125, 0.5294, 0.0625, 0.5588, 0.5, 0.5588, 0.5625, 0.5294, 0.5625, 0.5294, 0.5, 0.5588, 0.9375, 0.5441, 1.0, 0.5294, 0.9375, 0.5441, 0.0, 0.5588, 0.0625, 0.5294, 0.0625, 0.5588, 0.4375, 0.5588, 0.5, 0.5294, 0.5, 0.5294, 0.4375, 0.5588, 0.875, 0.5588, 0.9375, 0.5294, 0.9375, 0.5294, 0.875, 0.5588, 0.375, 0.5588, 0.4375, 0.5294, 0.4375, 0.5294, 0.375, 0.5588, 0.8125, 0.5588, 0.875, 0.5294, 0.875, 0.5294, 0.8125, 0.5588, 0.3125, 0.5588, 0.375, 0.5294, 0.375, 0.5294, 0.3125, 0.5588, 0.75, 0.5588, 0.8125, 0.5294, 0.8125, 0.5294, 0.75, 0.5294, 0.9375, 0.5147, 1.0, 0.5, 0.9375, 0.5147, 0.0, 0.5294, 0.0625, 0.5, 0.0625, 0.5294, 0.4375, 0.5294, 0.5, 0.5, 0.5, 0.5, 0.4375, 0.5294, 0.875, 0.5294, 0.9375, 0.5, 0.9375, 0.5, 0.875, 0.5294, 0.375, 0.5294, 0.4375, 0.5, 0.4375, 0.5, 0.375, 0.5294, 0.8125, 0.5294, 0.875, 0.5, 0.875, 0.5, 0.8125, 0.5294, 0.3125, 0.5294, 0.375, 0.5, 0.375, 0.5, 0.3125, 0.5294, 0.75, 0.5294, 0.8125, 0.5, 0.8125, 0.5, 0.75, 0.5294, 0.25, 0.5294, 0.3125, 0.5, 0.3125, 0.5, 0.25, 0.5294, 0.6875, 0.5294, 0.75, 0.5, 0.75, 0.5, 0.6875, 0.5294, 0.1875, 0.5294, 0.25, 0.5, 0.25, 0.5, 0.1875, 0.5294, 0.625, 0.5294, 0.6875, 0.5, 0.6875, 0.5, 0.625, 0.5294, 0.125, 0.5294, 0.1875, 0.5, 0.1875, 0.5, 0.125, 0.5294, 0.5625, 0.5294, 0.625, 0.5, 0.625, 0.5, 0.5625, 0.5294, 0.0625, 0.5294, 0.125, 0.5, 0.125, 0.5, 0.0625, 0.5294, 0.5, 0.5294, 0.5625, 0.5, 0.5625, 0.5, 0.5, 0.5, 0.6875, 0.5, 0.75, 0.4706, 0.75, 0.4706, 0.6875, 0.5, 0.1875, 0.5, 0.25, 0.4706, 0.25, 0.4706, 0.1875, 0.5, 0.625, 0.5, 0.6875, 0.4706, 0.6875, 0.4706, 0.625, 0.5, 0.125, 0.5, 0.1875, 0.4706, 0.1875, 0.4706, 0.125, 0.5, 0.5625, 0.5, 0.625, 0.4706, 0.625, 0.4706, 0.5625, 0.5, 0.0625, 0.5, 0.125, 0.4706, 0.125, 0.4706, 0.0625, 0.5, 0.5, 0.5, 0.5625, 0.4706, 0.5625, 0.4706, 0.5, 0.5, 0.9375, 0.4853, 1.0, 0.4706, 0.9375, 0.4853, 0.0, 0.5, 0.0625, 0.4706, 0.0625, 0.5, 0.4375, 0.5, 0.5, 0.4706, 0.5, 0.4706, 0.4375, 0.5, 0.875, 0.5, 0.9375, 0.4706, 0.9375, 0.4706, 0.875, 0.5, 0.375, 0.5, 0.4375, 0.4706, 0.4375, 0.4706, 0.375, 0.5, 0.8125, 0.5, 0.875, 0.4706, 0.875, 0.4706, 0.8125, 0.5, 0.3125, 0.5, 0.375, 0.4706, 0.375, 0.4706, 0.3125, 0.5, 0.75, 0.5, 0.8125, 0.4706, 0.8125, 0.4706, 0.75, 0.5, 0.25, 0.5, 0.3125, 0.4706, 0.3125, 0.4706, 0.25, 0.4706, 0.4375, 0.4706, 0.5, 0.4412, 0.5, 0.4412, 0.4375, 0.4706, 0.875, 0.4706, 0.9375, 0.4412, 0.9375, 0.4412, 0.875, 0.4706, 0.375, 0.4706, 0.4375, 0.4412, 0.4375, 0.4412, 0.375, 0.4706, 0.8125, 0.4706, 0.875, 0.4412, 0.875, 0.4412, 0.8125, 0.4706, 0.3125, 0.4706, 0.375, 0.4412, 0.375, 0.4412, 0.3125, 0.4706, 0.75, 0.4706, 0.8125, 0.4412, 0.8125, 0.4412, 0.75, 0.4706, 0.25, 0.4706, 0.3125, 0.4412, 0.3125, 0.4412, 0.25, 0.4706, 0.6875, 0.4706, 0.75, 0.4412, 0.75, 0.4412, 0.6875, 0.4706, 0.1875, 0.4706, 0.25, 0.4412, 0.25, 0.4412, 0.1875, 0.4706, 0.625, 0.4706, 0.6875, 0.4412, 0.6875, 0.4412, 0.625, 0.4706, 0.125, 0.4706, 0.1875, 0.4412, 0.1875, 0.4412, 0.125, 0.4706, 0.5625, 0.4706, 0.625, 0.4412, 0.625, 0.4412, 0.5625, 0.4706, 0.0625, 0.4706, 0.125, 0.4412, 0.125, 0.4412, 0.0625, 0.4706, 0.5, 0.4706, 0.5625, 0.4412, 0.5625, 0.4412, 0.5, 0.4706, 0.9375, 0.4559, 1.0, 0.4412, 0.9375, 0.4559, 0.0, 0.4706, 0.0625, 0.4412, 0.0625, 0.4412, 0.1875, 0.4412, 0.25, 0.4118, 0.25, 0.4118, 0.1875, 0.4412, 0.625, 0.4412, 0.6875, 0.4118, 0.6875, 0.4118, 0.625, 0.4412, 0.125, 0.4412, 0.1875, 0.4118, 0.1875, 0.4118, 0.125, 0.4412, 0.5625, 0.4412, 0.625, 0.4118, 0.625, 0.4118, 0.5625, 0.4412, 0.0625, 0.4412, 0.125, 0.4118, 0.125, 0.4118, 0.0625, 0.4412, 0.5, 0.4412, 0.5625, 0.4118, 0.5625, 0.4118, 0.5, 0.4412, 0.9375, 0.4265, 1.0, 0.4118, 0.9375, 0.4265, 0.0, 0.4412, 0.0625, 0.4118, 0.0625, 0.4412, 0.4375, 0.4412, 0.5, 0.4118, 0.5, 0.4118, 0.4375, 0.4412, 0.875, 0.4412, 0.9375, 0.4118, 0.9375, 0.4118, 0.875, 0.4412, 0.375, 0.4412, 0.4375, 0.4118, 0.4375, 0.4118, 0.375, 0.4412, 0.8125, 0.4412, 0.875, 0.4118, 0.875, 0.4118, 0.8125, 0.4412, 0.3125, 0.4412, 0.375, 0.4118, 0.375, 0.4118, 0.3125, 0.4412, 0.75, 0.4412, 0.8125, 0.4118, 0.8125, 0.4118, 0.75, 0.4412, 0.25, 0.4412, 0.3125, 0.4118, 0.3125, 0.4118, 0.25, 0.4412, 0.6875, 0.4412, 0.75, 0.4118, 0.75, 0.4118, 0.6875, 0.4118, 0.375, 0.4118, 0.4375, 0.3824, 0.4375, 0.3824, 0.375, 0.4118, 0.8125, 0.4118, 0.875, 0.3824, 0.875, 0.3824, 0.8125, 0.4118, 0.3125, 0.4118, 0.375, 0.3824, 0.375, 0.3824, 0.3125, 0.4118, 0.75, 0.4118, 0.8125, 0.3824, 0.8125, 0.3824, 0.75, 0.4118, 0.25, 0.4118, 0.3125, 0.3824, 0.3125, 0.3824, 0.25, 0.4118, 0.6875, 0.4118, 0.75, 0.3824, 0.75, 0.3824, 0.6875, 0.4118, 0.1875, 0.4118, 0.25, 0.3824, 0.25, 0.3824, 0.1875, 0.4118, 0.625, 0.4118, 0.6875, 0.3824, 0.6875, 0.3824, 0.625, 0.4118, 0.125, 0.4118, 0.1875, 0.3824, 0.1875, 0.3824, 0.125, 0.4118, 0.5625, 0.4118, 0.625, 0.3824, 0.625, 0.3824, 0.5625, 0.4118, 0.0625, 0.4118, 0.125, 0.3824, 0.125, 0.3824, 0.0625, 0.4118, 0.5, 0.4118, 0.5625, 0.3824, 0.5625, 0.3824, 0.5, 0.4118, 0.9375, 0.3971, 1.0, 0.3824, 0.9375, 0.3971, 0.0, 0.4118, 0.0625, 0.3824, 0.0625, 0.4118, 0.4375, 0.4118, 0.5, 0.3824, 0.5, 0.3824, 0.4375, 0.4118, 0.875, 0.4118, 0.9375, 0.3824, 0.9375, 0.3824, 0.875, 0.3824, 0.125, 0.3824, 0.1875, 0.3529, 0.1875, 0.3529, 0.125, 0.3824, 0.5625, 0.3824, 0.625, 0.3529, 0.625, 0.3529, 0.5625, 0.3824, 0.0625, 0.3824, 0.125, 0.3529, 0.125, 0.3529, 0.0625, 0.3824, 0.5, 0.3824, 0.5625, 0.3529, 0.5625, 0.3529, 0.5, 0.3824, 0.9375, 0.3676, 1.0, 0.3529, 0.9375, 0.3676, 0.0, 0.3824, 0.0625, 0.3529, 0.0625, 0.3824, 0.4375, 0.3824, 0.5, 0.3529, 0.5, 0.3529, 0.4375, 0.3824, 0.875, 0.3824, 0.9375, 0.3529, 0.9375, 0.3529, 0.875, 0.3824, 0.375, 0.3824, 0.4375, 0.3529, 0.4375, 0.3529, 0.375, 0.3824, 0.8125, 0.3824, 0.875, 0.3529, 0.875, 0.3529, 0.8125, 0.3824, 0.3125, 0.3824, 0.375, 0.3529, 0.375, 0.3529, 0.3125, 0.3824, 0.75, 0.3824, 0.8125, 0.3529, 0.8125, 0.3529, 0.75, 0.3824, 0.25, 0.3824, 0.3125, 0.3529, 0.3125, 0.3529, 0.25, 0.3824, 0.6875, 0.3824, 0.75, 0.3529, 0.75, 0.3529, 0.6875, 0.3824, 0.1875, 0.3824, 0.25, 0.3529, 0.25, 0.3529, 0.1875, 0.3824, 0.625, 0.3824, 0.6875, 0.3529, 0.6875, 0.3529, 0.625, 0.3529, 0.8125, 0.3529, 0.875, 0.3235, 0.875, 0.3235, 0.8125, 0.3529, 0.3125, 0.3529, 0.375, 0.3235, 0.375, 0.3235, 0.3125, 0.3529, 0.75, 0.3529, 0.8125, 0.3235, 0.8125, 0.3235, 0.75, 0.3529, 0.25, 0.3529, 0.3125, 0.3235, 0.3125, 0.3235, 0.25, 0.3529, 0.6875, 0.3529, 0.75, 0.3235, 0.75, 0.3235, 0.6875, 0.3529, 0.1875, 0.3529, 0.25, 0.3235, 0.25, 0.3235, 0.1875, 0.3529, 0.625, 0.3529, 0.6875, 0.3235, 0.6875, 0.3235, 0.625, 0.3529, 0.125, 0.3529, 0.1875, 0.3235, 0.1875, 0.3235, 0.125, 0.3529, 0.5625, 0.3529, 0.625, 0.3235, 0.625, 0.3235, 0.5625, 0.3529, 0.0625, 0.3529, 0.125, 0.3235, 0.125, 0.3235, 0.0625, 0.3529, 0.5, 0.3529, 0.5625, 0.3235, 0.5625, 0.3235, 0.5, 0.3529, 0.9375, 0.3382, 1.0, 0.3235, 0.9375, 0.3382, 0.0, 0.3529, 0.0625, 0.3235, 0.0625, 0.3529, 0.4375, 0.3529, 0.5, 0.3235, 0.5, 0.3235, 0.4375, 0.3529, 0.875, 0.3529, 0.9375, 0.3235, 0.9375, 0.3235, 0.875, 0.3529, 0.375, 0.3529, 0.4375, 0.3235, 0.4375, 0.3235, 0.375, 0.3235, 0.5625, 0.3235, 0.625, 0.2941, 0.625, 0.2941, 0.5625, 0.3235, 0.0625, 0.3235, 0.125, 0.2941, 0.125, 0.2941, 0.0625, 0.3235, 0.5, 0.3235, 0.5625, 0.2941, 0.5625, 0.2941, 0.5, 0.3235, 0.9375, 0.3088, 1.0, 0.2941, 0.9375, 0.3088, 0.0, 0.3235, 0.0625, 0.2941, 0.0625, 0.3235, 0.4375, 0.3235, 0.5, 0.2941, 0.5, 0.2941, 0.4375, 0.3235, 0.875, 0.3235, 0.9375, 0.2941, 0.9375, 0.2941, 0.875, 0.3235, 0.375, 0.3235, 0.4375, 0.2941, 0.4375, 0.2941, 0.375, 0.3235, 0.8125, 0.3235, 0.875, 0.2941, 0.875, 0.2941, 0.8125, 0.3235, 0.3125, 0.3235, 0.375, 0.2941, 0.375, 0.2941, 0.3125, 0.3235, 0.75, 0.3235, 0.8125, 0.2941, 0.8125, 0.2941, 0.75, 0.3235, 0.25, 0.3235, 0.3125, 0.2941, 0.3125, 0.2941, 0.25, 0.3235, 0.6875, 0.3235, 0.75, 0.2941, 0.75, 0.2941, 0.6875, 0.3235, 0.1875, 0.3235, 0.25, 0.2941, 0.25, 0.2941, 0.1875, 0.3235, 0.625, 0.3235, 0.6875, 0.2941, 0.6875, 0.2941, 0.625, 0.3235, 0.125, 0.3235, 0.1875, 0.2941, 0.1875, 0.2941, 0.125, 0.2941, 0.3125, 0.2941, 0.375, 0.2647, 0.375, 0.2647, 0.3125, 0.2941, 0.75, 0.2941, 0.8125, 0.2647, 0.8125, 0.2647, 0.75, 0.2941, 0.25, 0.2941, 0.3125, 0.2647, 0.3125, 0.2647, 0.25, 0.2941, 0.6875, 0.2941, 0.75, 0.2647, 0.75, 0.2647, 0.6875, 0.2941, 0.1875, 0.2941, 0.25, 0.2647, 0.25, 0.2647, 0.1875, 0.2941, 0.625, 0.2941, 0.6875, 0.2647, 0.6875, 0.2647, 0.625, 0.2941, 0.125, 0.2941, 0.1875, 0.2647, 0.1875, 0.2647, 0.125, 0.2941, 0.5625, 0.2941, 0.625, 0.2647, 0.625, 0.2647, 0.5625, 0.2941, 0.0625, 0.2941, 0.125, 0.2647, 0.125, 0.2647, 0.0625, 0.2941, 0.5, 0.2941, 0.5625, 0.2647, 0.5625, 0.2647, 0.5, 0.2941, 0.9375, 0.2794, 1.0, 0.2647, 0.9375, 0.2794, 0.0, 0.2941, 0.0625, 0.2647, 0.0625, 0.2941, 0.4375, 0.2941, 0.5, 0.2647, 0.5, 0.2647, 0.4375, 0.2941, 0.875, 0.2941, 0.9375, 0.2647, 0.9375, 0.2647, 0.875, 0.2941, 0.375, 0.2941, 0.4375, 0.2647, 0.4375, 0.2647, 0.375, 0.2941, 0.8125, 0.2941, 0.875, 0.2647, 0.875, 0.2647, 0.8125, 0.2647, 0.0625, 0.2647, 0.125, 0.2353, 0.125, 0.2353, 0.0625, 0.2647, 0.5, 0.2647, 0.5625, 0.2353, 0.5625, 0.2353, 0.5, 0.2647, 0.9375, 0.25, 1.0, 0.2353, 0.9375, 0.25, 0.0, 0.2647, 0.0625, 0.2353, 0.0625, 0.2647, 0.4375, 0.2647, 0.5, 0.2353, 0.5, 0.2353, 0.4375, 0.2647, 0.875, 0.2647, 0.9375, 0.2353, 0.9375, 0.2353, 0.875, 0.2647, 0.375, 0.2647, 0.4375, 0.2353, 0.4375, 0.2353, 0.375, 0.2647, 0.8125, 0.2647, 0.875, 0.2353, 0.875, 0.2353, 0.8125, 0.2647, 0.3125, 0.2647, 0.375, 0.2353, 0.375, 0.2353, 0.3125, 0.2647, 0.75, 0.2647, 0.8125, 0.2353, 0.8125, 0.2353, 0.75, 0.2647, 0.25, 0.2647, 0.3125, 0.2353, 0.3125, 0.2353, 0.25, 0.2647, 0.6875, 0.2647, 0.75, 0.2353, 0.75, 0.2353, 0.6875, 0.2647, 0.1875, 0.2647, 0.25, 0.2353, 0.25, 0.2353, 0.1875, 0.2647, 0.625, 0.2647, 0.6875, 0.2353, 0.6875, 0.2353, 0.625, 0.2647, 0.125, 0.2647, 0.1875, 0.2353, 0.1875, 0.2353, 0.125, 0.2647, 0.5625, 0.2647, 0.625, 0.2353, 0.625, 0.2353, 0.5625, 0.2353, 0.75, 0.2353, 0.8125, 0.2059, 0.8125, 0.2059, 0.75, 0.2353, 0.25, 0.2353, 0.3125, 0.2059, 0.3125, 0.2059, 0.25, 0.2353, 0.6875, 0.2353, 0.75, 0.2059, 0.75, 0.2059, 0.6875, 0.2353, 0.1875, 0.2353, 0.25, 0.2059, 0.25, 0.2059, 0.1875, 0.2353, 0.625, 0.2353, 0.6875, 0.2059, 0.6875, 0.2059, 0.625, 0.2353, 0.125, 0.2353, 0.1875, 0.2059, 0.1875, 0.2059, 0.125, 0.2353, 0.5625, 0.2353, 0.625, 0.2059, 0.625, 0.2059, 0.5625, 0.2353, 0.0625, 0.2353, 0.125, 0.2059, 0.125, 0.2059, 0.0625, 0.2353, 0.5, 0.2353, 0.5625, 0.2059, 0.5625, 0.2059, 0.5, 0.2353, 0.9375, 0.2206, 1.0, 0.2059, 0.9375, 0.2206, 0.0, 0.2353, 0.0625, 0.2059, 0.0625, 0.2353, 0.4375, 0.2353, 0.5, 0.2059, 0.5, 0.2059, 0.4375, 0.2353, 0.875, 0.2353, 0.9375, 0.2059, 0.9375, 0.2059, 0.875, 0.2353, 0.375, 0.2353, 0.4375, 0.2059, 0.4375, 0.2059, 0.375, 0.2353, 0.8125, 0.2353, 0.875, 0.2059, 0.875, 0.2059, 0.8125, 0.2353, 0.3125, 0.2353, 0.375, 0.2059, 0.375, 0.2059, 0.3125, 0.2059, 0.5, 0.2059, 0.5625, 0.1765, 0.5625, 0.1765, 0.5, 0.2059, 0.9375, 0.1912, 1.0, 0.1765, 0.9375, 0.1912, 0.0, 0.2059, 0.0625, 0.1765, 0.0625, 0.2059, 0.4375, 0.2059, 0.5, 0.1765, 0.5, 0.1765, 0.4375, 0.2059, 0.875, 0.2059, 0.9375, 0.1765, 0.9375, 0.1765, 0.875, 0.2059, 0.375, 0.2059, 0.4375, 0.1765, 0.4375, 0.1765, 0.375, 0.2059, 0.8125, 0.2059, 0.875, 0.1765, 0.875, 0.1765, 0.8125, 0.2059, 0.3125, 0.2059, 0.375, 0.1765, 0.375, 0.1765, 0.3125, 0.2059, 0.75, 0.2059, 0.8125, 0.1765, 0.8125, 0.1765, 0.75, 0.2059, 0.25, 0.2059, 0.3125, 0.1765, 0.3125, 0.1765, 0.25, 0.2059, 0.6875, 0.2059, 0.75, 0.1765, 0.75, 0.1765, 0.6875, 0.2059, 0.1875, 0.2059, 0.25, 0.1765, 0.25, 0.1765, 0.1875, 0.2059, 0.625, 0.2059, 0.6875, 0.1765, 0.6875, 0.1765, 0.625, 0.2059, 0.125, 0.2059, 0.1875, 0.1765, 0.1875, 0.1765, 0.125, 0.2059, 0.5625, 0.2059, 0.625, 0.1765, 0.625, 0.1765, 0.5625, 0.2059, 0.0625, 0.2059, 0.125, 0.1765, 0.125, 0.1765, 0.0625, 0.1765, 0.25, 0.1765, 0.3125, 0.1471, 0.3125, 0.1471, 0.25, 0.1765, 0.6875, 0.1765, 0.75, 0.1471, 0.75, 0.1471, 0.6875, 0.1765, 0.1875, 0.1765, 0.25, 0.1471, 0.25, 0.1471, 0.1875, 0.1765, 0.625, 0.1765, 0.6875, 0.1471, 0.6875, 0.1471, 0.625, 0.1765, 0.125, 0.1765, 0.1875, 0.1471, 0.1875, 0.1471, 0.125, 0.1765, 0.5625, 0.1765, 0.625, 0.1471, 0.625, 0.1471, 0.5625, 0.1765, 0.0625, 0.1765, 0.125, 0.1471, 0.125, 0.1471, 0.0625, 0.1765, 0.5, 0.1765, 0.5625, 0.1471, 0.5625, 0.1471, 0.5, 0.1765, 0.9375, 0.1618, 1.0, 0.1471, 0.9375, 0.1618, 0.0, 0.1765, 0.0625, 0.1471, 0.0625, 0.1765, 0.4375, 0.1765, 0.5, 0.1471, 0.5, 0.1471, 0.4375, 0.1765, 0.875, 0.1765, 0.9375, 0.1471, 0.9375, 0.1471, 0.875, 0.1765, 0.375, 0.1765, 0.4375, 0.1471, 0.4375, 0.1471, 0.375, 0.1765, 0.8125, 0.1765, 0.875, 0.1471, 0.875, 0.1471, 0.8125, 0.1765, 0.3125, 0.1765, 0.375, 0.1471, 0.375, 0.1471, 0.3125, 0.1765, 0.75, 0.1765, 0.8125, 0.1471, 0.8125, 0.1471, 0.75, 0.1324, 0.0, 0.1471, 0.0625, 0.1176, 0.0625, 0.1471, 0.4375, 0.1471, 0.5, 0.1176, 0.5, 0.1176, 0.4375, 0.1471, 0.875, 0.1471, 0.9375, 0.1176, 0.9375, 0.1176, 0.875, 0.1471, 0.375, 0.1471, 0.4375, 0.1176, 0.4375, 0.1176, 0.375, 0.1471, 0.8125, 0.1471, 0.875, 0.1176, 0.875, 0.1176, 0.8125, 0.1471, 0.3125, 0.1471, 0.375, 0.1176, 0.375, 0.1176, 0.3125, 0.1471, 0.75, 0.1471, 0.8125, 0.1176, 0.8125, 0.1176, 0.75, 0.1471, 0.25, 0.1471, 0.3125, 0.1176, 0.3125, 0.1176, 0.25, 0.1471, 0.6875, 0.1471, 0.75, 0.1176, 0.75, 0.1176, 0.6875, 0.1471, 0.1875, 0.1471, 0.25, 0.1176, 0.25, 0.1176, 0.1875, 0.1471, 0.625, 0.1471, 0.6875, 0.1176, 0.6875, 0.1176, 0.625, 0.1471, 0.125, 0.1471, 0.1875, 0.1176, 0.1875, 0.1176, 0.125, 0.1471, 0.5625, 0.1471, 0.625, 0.1176, 0.625, 0.1176, 0.5625, 0.1471, 0.0625, 0.1471, 0.125, 0.1176, 0.125, 0.1176, 0.0625, 0.1471, 0.5, 0.1471, 0.5625, 0.1176, 0.5625, 0.1176, 0.5, 0.1471, 0.9375, 0.1324, 1.0, 0.1176, 0.9375, 0.1176, 0.1875, 0.1176, 0.25, 0.08824, 0.25, 0.08824, 0.1875, 0.1176, 0.625, 0.1176, 0.6875, 0.08824, 0.6875, 0.08824, 0.625, 0.1176, 0.125, 0.1176, 0.1875, 0.08824, 0.1875, 0.08824, 0.125, 0.1176, 0.5625, 0.1176, 0.625, 0.08824, 0.625, 0.08824, 0.5625, 0.1176, 0.0625, 0.1176, 0.125, 0.08824, 0.125, 0.08824, 0.0625, 0.1176, 0.5, 0.1176, 0.5625, 0.08824, 0.5625, 0.08824, 0.5, 0.1176, 0.9375, 0.1029, 1.0, 0.08824, 0.9375, 0.1029, 0.0, 0.1176, 0.0625, 0.08824, 0.0625, 0.1176, 0.4375, 0.1176, 0.5, 0.08824, 0.5, 0.08824, 0.4375, 0.1176, 0.875, 0.1176, 0.9375, 0.08824, 0.9375, 0.08824, 0.875, 0.1176, 0.375, 0.1176, 0.4375, 0.08824, 0.4375, 0.08824, 0.375, 0.1176, 0.8125, 0.1176, 0.875, 0.08824, 0.875, 0.08824, 0.8125, 0.1176, 0.3125, 0.1176, 0.375, 0.08824, 0.375, 0.08824, 0.3125, 0.1176, 0.75, 0.1176, 0.8125, 0.08824, 0.8125, 0.08824, 0.75, 0.1176, 0.25, 0.1176, 0.3125, 0.08824, 0.3125, 0.08824, 0.25, 0.1176, 0.6875, 0.1176, 0.75, 0.08824, 0.75, 0.08824, 0.6875, 0.08824, 0.875, 0.08824, 0.9375, 0.05882, 0.9375, 0.05882, 0.875, 0.08824, 0.375, 0.08824, 0.4375, 0.05882, 0.4375, 0.05882, 0.375, 0.08824, 0.8125, 0.08824, 0.875, 0.05882, 0.875, 0.05882, 0.8125, 0.08824, 0.3125, 0.08824, 0.375, 0.05882, 0.375, 0.05882, 0.3125, 0.08824, 0.75, 0.08824, 0.8125, 0.05882, 0.8125, 0.05882, 0.75, 0.08824, 0.25, 0.08824, 0.3125, 0.05882, 0.3125, 0.05882, 0.25, 0.08824, 0.6875, 0.08824, 0.75, 0.05882, 0.75, 0.05882, 0.6875, 0.08824, 0.1875, 0.08824, 0.25, 0.05882, 0.25, 0.05882, 0.1875, 0.08824, 0.625, 0.08824, 0.6875, 0.05882, 0.6875, 0.05882, 0.625, 0.08824, 0.125, 0.08824, 0.1875, 0.05882, 0.1875, 0.05882, 0.125, 0.08824, 0.5625, 0.08824, 0.625, 0.05882, 0.625, 0.05882, 0.5625, 0.08824, 0.0625, 0.08824, 0.125, 0.05882, 0.125, 0.05882, 0.0625, 0.08824, 0.5, 0.08824, 0.5625, 0.05882, 0.5625, 0.05882, 0.5, 0.08824, 0.9375, 0.07353, 1.0, 0.05882, 0.9375, 0.07353, 0.0, 0.08824, 0.0625, 0.05882, 0.0625, 0.08824, 0.4375, 0.08824, 0.5, 0.05882, 0.5, 0.05882, 0.4375, 0.05882, 0.625, 0.05882, 0.6875, 0.02941, 0.6875, 0.02941, 0.625, 0.05882, 0.125, 0.05882, 0.1875, 0.02941, 0.1875, 0.02941, 0.125, 0.05882, 0.5625, 0.05882, 0.625, 0.02941, 0.625, 0.02941, 0.5625, 0.05882, 0.0625, 0.05882, 0.125, 0.02941, 0.125, 0.02941, 0.0625, 0.05882, 0.5, 0.05882, 0.5625, 0.02941, 0.5625, 0.02941, 0.5, 0.05882, 0.9375, 0.04412, 1.0, 0.02941, 0.9375, 0.04412, 0.0, 0.05882, 0.0625, 0.02941, 0.0625, 0.05882, 0.4375, 0.05882, 0.5, 0.02941, 0.5, 0.02941, 0.4375, 0.05882, 0.875, 0.05882, 0.9375, 0.02941, 0.9375, 0.02941, 0.875, 0.05882, 0.375, 0.05882, 0.4375, 0.02941, 0.4375, 0.02941, 0.375, 0.05882, 0.8125, 0.05882, 0.875, 0.02941, 0.875, 0.02941, 0.8125, 0.05882, 0.3125, 0.05882, 0.375, 0.02941, 0.375, 0.02941, 0.3125, 0.05882, 0.75, 0.05882, 0.8125, 0.02941, 0.8125, 0.02941, 0.75, 0.05882, 0.25, 0.05882, 0.3125, 0.02941, 0.3125, 0.02941, 0.25, 0.05882, 0.6875, 0.05882, 0.75, 0.02941, 0.75, 0.02941, 0.6875, 0.05882, 0.1875, 0.05882, 0.25, 0.02941, 0.25, 0.02941, 0.1875, 0.02941, 0.375, 0.02941, 0.4375, 0.0, 0.4375, 0.0, 0.375, 0.02941, 0.8125, 0.02941, 0.875, 8.941e-08, 0.875, 5.96e-08, 0.8125, 0.02941, 0.3125, 0.02941, 0.375, 0.0, 0.375, 0.0, 0.3125, 0.02941, 0.75, 0.02941, 0.8125, 5.96e-08, 0.8125, 5.96e-08, 0.75, 0.02941, 0.25, 0.02941, 0.3125, 0.0, 0.3125, 5.96e-08, 0.25, 0.02941, 0.6875, 0.02941, 0.75, 5.96e-08, 0.75, 0.0, 0.6875, 0.02941, 0.1875, 0.02941, 0.25, 5.96e-08, 0.25, 8.941e-08, 0.1875, 0.02941, 0.625, 0.02941, 0.6875, 0.0, 0.6875, 0.0, 0.625, 0.02941, 0.125, 0.02941, 0.1875, 8.941e-08, 0.1875, 1.192e-07, 0.125, 0.02941, 0.5625, 0.02941, 0.625, 0.0, 0.625, 0.0, 0.5625, 0.02941, 0.0625, 0.02941, 0.125, 1.192e-07, 0.125, 2.384e-07, 0.0625, 0.02941, 0.5, 0.02941, 0.5625, 0.0, 0.5625, 0.0, 0.5, 0.02941, 0.9375, 0.01471, 1.0, 2.384e-07, 0.9375, 0.01471, 0.0, 0.02941, 0.0625, 2.384e-07, 0.0625, 0.02941, 0.4375, 0.02941, 0.5, 0.0, 0.5, 0.0, 0.4375, 0.02941, 0.875, 0.02941, 0.9375, 2.384e-07, 0.9375, 8.941e-08, 0.875, 1.0, 0.125, 1.0, 0.1875, 0.9706, 0.1875, 0.9706, 0.125, 1.0, 0.5625, 1.0, 0.625, 0.9706, 0.625, 0.9706, 0.5625, 1.0, 0.0625, 1.0, 0.125, 0.9706, 0.125, 0.9706, 0.0625, 1.0, 0.5, 1.0, 0.5625, 0.9706, 0.5625, 0.9706, 0.5, 1.0, 0.9375, 0.9853, 1.0, 0.9706, 0.9375, 0.9853, 0.0, 1.0, 0.0625, 0.9706, 0.0625, 1.0, 0.4375, 1.0, 0.5, 0.9706, 0.5, 0.9706, 0.4375, 1.0, 0.875, 1.0, 0.9375, 0.9706, 0.9375, 0.9706, 0.875, 1.0, 0.375, 1.0, 0.4375, 0.9706, 0.4375, 0.9706, 0.375, 1.0, 0.8125, 1.0, 0.875, 0.9706, 0.875, 0.9706, 0.8125, 1.0, 0.3125, 1.0, 0.375, 0.9706, 0.375, 0.9706, 0.3125, 1.0, 0.75, 1.0, 0.8125, 0.9706, 0.8125, 0.9706, 0.75, 1.0, 0.25, 1.0, 0.3125, 0.9706, 0.3125, 0.9706, 0.25, 1.0, 0.6875, 1.0, 0.75, 0.9706, 0.75, 0.9706, 0.6875, 1.0, 0.1875, 1.0, 0.25, 0.9706, 0.25, 0.9706, 0.1875, 1.0, 0.625, 1.0, 0.6875, 0.9706, 0.6875, 0.9706, 0.625, 0.9706, 0.8125, 0.9706, 0.875, 0.9412, 0.875, 0.9412, 0.8125, 0.9706, 0.3125, 0.9706, 0.375, 0.9412, 0.375, 0.9412, 0.3125, 0.9706, 0.75, 0.9706, 0.8125, 0.9412, 0.8125, 0.9412, 0.75, 0.9706, 0.25, 0.9706, 0.3125, 0.9412, 0.3125, 0.9412, 0.25, 0.9706, 0.6875, 0.9706, 0.75, 0.9412, 0.75, 0.9412, 0.6875, 0.9706, 0.1875, 0.9706, 0.25, 0.9412, 0.25, 0.9412, 0.1875, 0.9706, 0.625, 0.9706, 0.6875, 0.9412, 0.6875, 0.9412, 0.625, 0.9706, 0.125, 0.9706, 0.1875, 0.9412, 0.1875, 0.9412, 0.125, 0.9706, 0.5625, 0.9706, 0.625, 0.9412, 0.625, 0.9412, 0.5625, 0.9706, 0.0625, 0.9706, 0.125, 0.9412, 0.125, 0.9412, 0.0625, 0.9706, 0.5, 0.9706, 0.5625, 0.9412, 0.5625, 0.9412, 0.5, 0.9706, 0.9375, 0.9559, 1.0, 0.9412, 0.9375, 0.9559, 0.0, 0.9706, 0.0625, 0.9412, 0.0625, 0.9706, 0.4375, 0.9706, 0.5, 0.9412, 0.5, 0.9412, 0.4375, 0.9706, 0.875, 0.9706, 0.9375, 0.9412, 0.9375, 0.9412, 0.875, 0.9706, 0.375, 0.9706, 0.4375, 0.9412, 0.4375, 0.9412, 0.375, 0.9412, 0.5625, 0.9412, 0.625, 0.9118, 0.625, 0.9118, 0.5625, 0.9412, 0.0625, 0.9412, 0.125, 0.9118, 0.125, 0.9118, 0.0625, 0.9412, 0.5, 0.9412, 0.5625, 0.9118, 0.5625, 0.9118, 0.5, 0.9412, 0.9375, 0.9265, 1.0, 0.9118, 0.9375, 0.9265, 0.0, 0.9412, 0.0625, 0.9118, 0.0625, 0.9412, 0.4375, 0.9412, 0.5, 0.9118, 0.5, 0.9118, 0.4375, 0.9412, 0.875, 0.9412, 0.9375, 0.9118, 0.9375, 0.9118, 0.875, 0.9412, 0.375, 0.9412, 0.4375, 0.9118, 0.4375, 0.9118, 0.375, 0.9412, 0.8125, 0.9412, 0.875, 0.9118, 0.875, 0.9118, 0.8125, 0.9412, 0.3125, 0.9412, 0.375, 0.9118, 0.375, 0.9118, 0.3125, 0.9412, 0.75, 0.9412, 0.8125, 0.9118, 0.8125, 0.9118, 0.75, 0.9412, 0.25, 0.9412, 0.3125, 0.9118, 0.3125, 0.9118, 0.25, 0.9412, 0.6875, 0.9412, 0.75, 0.9118, 0.75, 0.9118, 0.6875, 0.9412, 0.1875, 0.9412, 0.25, 0.9118, 0.25, 0.9118, 0.1875, 0.9412, 0.625, 0.9412, 0.6875, 0.9118, 0.6875, 0.9118, 0.625, 0.9412, 0.125, 0.9412, 0.1875, 0.9118, 0.1875, 0.9118, 0.125, 0.9118, 0.3125, 0.9118, 0.375, 0.8824, 0.375, 0.8824, 0.3125, 0.9118, 0.75, 0.9118, 0.8125, 0.8824, 0.8125, 0.8824, 0.75, 0.9118, 0.25, 0.9118, 0.3125, 0.8824, 0.3125, 0.8824, 0.25, 0.9118, 0.6875, 0.9118, 0.75, 0.8824, 0.75, 0.8824, 0.6875, 0.9118, 0.1875, 0.9118, 0.25, 0.8824, 0.25, 0.8824, 0.1875, 0.9118, 0.625, 0.9118, 0.6875, 0.8824, 0.6875, 0.8824, 0.625, 0.9118, 0.125, 0.9118, 0.1875, 0.8824, 0.1875, 0.8824, 0.125, 0.9118, 0.5625, 0.9118, 0.625, 0.8824, 0.625, 0.8824, 0.5625, 0.9118, 0.0625, 0.9118, 0.125, 0.8824, 0.125, 0.8824, 0.0625, 0.9118, 0.5, 0.9118, 0.5625, 0.8824, 0.5625, 0.8824, 0.5, 0.9118, 0.9375, 0.8971, 1.0, 0.8824, 0.9375, 0.8971, 0.0, 0.9118, 0.0625, 0.8824, 0.0625, 0.9118, 0.4375, 0.9118, 0.5, 0.8824, 0.5, 0.8824, 0.4375, 0.9118, 0.875, 0.9118, 0.9375, 0.8824, 0.9375, 0.8824, 0.875, 0.9118, 0.375, 0.9118, 0.4375, 0.8824, 0.4375, 0.8824, 0.375, 0.9118, 0.8125, 0.9118, 0.875, 0.8824, 0.875, 0.8824, 0.8125, 0.8824, 0.0625, 0.8824, 0.125, 0.8529, 0.125, 0.8529, 0.0625, 0.8824, 0.5, 0.8824, 0.5625, 0.8529, 0.5625, 0.8529, 0.5, 0.8824, 0.9375, 0.8676, 1.0, 0.8529, 0.9375, 0.8676, 0.0, 0.8824, 0.0625, 0.8529, 0.0625, 0.8824, 0.4375, 0.8824, 0.5, 0.8529, 0.5, 0.8529, 0.4375, 0.8824, 0.875, 0.8824, 0.9375, 0.8529, 0.9375, 0.8529, 0.875, 0.8824, 0.375, 0.8824, 0.4375, 0.8529, 0.4375, 0.8529, 0.375, 0.8824, 0.8125, 0.8824, 0.875, 0.8529, 0.875, 0.8529, 0.8125, 0.8824, 0.3125, 0.8824, 0.375, 0.8529, 0.375, 0.8529, 0.3125, 0.8824, 0.75, 0.8824, 0.8125, 0.8529, 0.8125, 0.8529, 0.75, 0.8824, 0.25, 0.8824, 0.3125, 0.8529, 0.3125, 0.8529, 0.25, 0.8824, 0.6875, 0.8824, 0.75, 0.8529, 0.75, 0.8529, 0.6875, 0.8824, 0.1875, 0.8824, 0.25, 0.8529, 0.25, 0.8529, 0.1875, 0.8824, 0.625, 0.8824, 0.6875, 0.8529, 0.6875, 0.8529, 0.625, 0.8824, 0.125, 0.8824, 0.1875, 0.8529, 0.1875, 0.8529, 0.125, 0.8824, 0.5625, 0.8824, 0.625, 0.8529, 0.625, 0.8529, 0.5625, 0.8529, 0.25, 0.8529, 0.3125, 0.8235, 0.3125, 0.8235, 0.25, 0.8529, 0.6875, 0.8529, 0.75, 0.8235, 0.75, 0.8235, 0.6875, 0.8529, 0.1875, 0.8529, 0.25, 0.8235, 0.25, 0.8235, 0.1875, 0.8529, 0.625, 0.8529, 0.6875, 0.8235, 0.6875, 0.8235, 0.625, 0.8529, 0.125, 0.8529, 0.1875, 0.8235, 0.1875, 0.8235, 0.125, 0.8529, 0.5625, 0.8529, 0.625, 0.8235, 0.625, 0.8235, 0.5625, 0.8529, 0.0625, 0.8529, 0.125, 0.8235, 0.125, 0.8235, 0.0625, 0.8529, 0.5, 0.8529, 0.5625, 0.8235, 0.5625, 0.8235, 0.5, 0.8529, 0.9375, 0.8382, 1.0, 0.8235, 0.9375, 0.8382, 0.0, 0.8529, 0.0625, 0.8235, 0.0625, 0.8529, 0.4375, 0.8529, 0.5, 0.8235, 0.5, 0.8235, 0.4375, 0.8529, 0.875, 0.8529, 0.9375, 0.8235, 0.9375, 0.8235, 0.875, 0.8529, 0.375, 0.8529, 0.4375, 0.8235, 0.4375, 0.8235, 0.375, 0.8529, 0.8125, 0.8529, 0.875, 0.8235, 0.875, 0.8235, 0.8125, 0.8529, 0.3125, 0.8529, 0.375, 0.8235, 0.375, 0.8235, 0.3125, 0.8529, 0.75, 0.8529, 0.8125, 0.8235, 0.8125, 0.8235, 0.75, 0.8235, 0.9375, 0.8088, 1.0, 0.7941, 0.9375, 0.8088, 0.0, 0.8235, 0.0625, 0.7941, 0.0625, 0.8235, 0.4375, 0.8235, 0.5, 0.7941, 0.5, 0.7941, 0.4375, 0.8235, 0.875, 0.8235, 0.9375, 0.7941, 0.9375, 0.7941, 0.875, 0.8235, 0.375, 0.8235, 0.4375, 0.7941, 0.4375, 0.7941, 0.375, 0.8235, 0.8125, 0.8235, 0.875, 0.7941, 0.875, 0.7941, 0.8125, 0.8235, 0.3125, 0.8235, 0.375, 0.7941, 0.375, 0.7941, 0.3125, 0.8235, 0.75, 0.8235, 0.8125, 0.7941, 0.8125, 0.7941, 0.75, 0.8235, 0.25, 0.8235, 0.3125, 0.7941, 0.3125, 0.7941, 0.25, 0.8235, 0.6875, 0.8235, 0.75, 0.7941, 0.75, 0.7941, 0.6875, 0.8235, 0.1875, 0.8235, 0.25, 0.7941, 0.25, 0.7941, 0.1875, 0.8235, 0.625, 0.8235, 0.6875, 0.7941, 0.6875, 0.7941, 0.625, 0.8235, 0.125, 0.8235, 0.1875, 0.7941, 0.1875, 0.7941, 0.125, 0.8235, 0.5625, 0.8235, 0.625, 0.7941, 0.625, 0.7941, 0.5625, 0.8235, 0.0625, 0.8235, 0.125, 0.7941, 0.125, 0.7941, 0.0625, 0.8235, 0.5, 0.8235, 0.5625, 0.7941, 0.5625, 0.7941, 0.5, 0.7941, 0.6875, 0.7941, 0.75, 0.7647, 0.75, 0.7647, 0.6875, 0.7941, 0.1875, 0.7941, 0.25, 0.7647, 0.25, 0.7647, 0.1875, 0.7941, 0.625, 0.7941, 0.6875, 0.7647, 0.6875, 0.7647, 0.625, 0.7941, 0.125, 0.7941, 0.1875, 0.7647, 0.1875, 0.7647, 0.125, 0.7941, 0.5625, 0.7941, 0.625, 0.7647, 0.625, 0.7647, 0.5625, 0.7941, 0.0625, 0.7941, 0.125, 0.7647, 0.125, 0.7647, 0.0625, 0.7941, 0.5, 0.7941, 0.5625, 0.7647, 0.5625, 0.7647, 0.5, 0.7941, 0.9375, 0.7794, 1.0, 0.7647, 0.9375, 0.7794, 0.0, 0.7941, 0.0625, 0.7647, 0.0625, 0.7941, 0.4375, 0.7941, 0.5, 0.7647, 0.5, 0.7647, 0.4375, 0.7941, 0.875, 0.7941, 0.9375, 0.7647, 0.9375, 0.7647, 0.875, 0.7941, 0.375, 0.7941, 0.4375, 0.7647, 0.4375, 0.7647, 0.375, 0.7941, 0.8125, 0.7941, 0.875, 0.7647, 0.875, 0.7647, 0.8125, 0.7941, 0.3125, 0.7941, 0.375, 0.7647, 0.375, 0.7647, 0.3125, 0.7941, 0.75, 0.7941, 0.8125, 0.7647, 0.8125, 0.7647, 0.75, 0.7941, 0.25, 0.7941, 0.3125, 0.7647, 0.3125, 0.7647, 0.25, 0.7647, 0.4375, 0.7647, 0.5, 0.7353, 0.5, 0.7353, 0.4375, 0.7647, 0.875, 0.7647, 0.9375, 0.7353, 0.9375, 0.7353, 0.875, 0.7647, 0.375, 0.7647, 0.4375, 0.7353, 0.4375, 0.7353, 0.375, 0.7647, 0.8125, 0.7647, 0.875, 0.7353, 0.875, 0.7353, 0.8125, 0.7647, 0.3125, 0.7647, 0.375, 0.7353, 0.375, 0.7353, 0.3125, 0.7647, 0.75, 0.7647, 0.8125, 0.7353, 0.8125, 0.7353, 0.75, 0.7647, 0.25, 0.7647, 0.3125, 0.7353, 0.3125, 0.7353, 0.25, 0.7647, 0.6875, 0.7647, 0.75, 0.7353, 0.75, 0.7353, 0.6875, 0.7647, 0.1875, 0.7647, 0.25, 0.7353, 0.25, 0.7353, 0.1875, 0.7647, 0.625, 0.7647, 0.6875, 0.7353, 0.6875, 0.7353, 0.625, 0.7647, 0.125, 0.7647, 0.1875, 0.7353, 0.1875, 0.7353, 0.125, 0.7647, 0.5625, 0.7647, 0.625, 0.7353, 0.625, 0.7353, 0.5625, 0.7647, 0.0625, 0.7647, 0.125, 0.7353, 0.125, 0.7353, 0.0625, 0.7647, 0.5, 0.7647, 0.5625, 0.7353, 0.5625, 0.7353, 0.5, 0.7647, 0.9375, 0.75, 1.0, 0.7353, 0.9375, 0.75, 0.0, 0.7647, 0.0625, 0.7353, 0.0625])
me_pearl.materials.append(mat_pearl)
me_pearl.use_remesh_fix_poles = True
me_pearl.use_remesh_preserve_attributes = False
me_pearl.use_mirror_vertex_groups = False
me_pearl.update()

# ---- objects
ob_sphere = bpy.data.objects.new('Sphere', me_pearl)

# ---- transforms, parenting, visibility, modifiers, constraints
ob_sphere.location = (0.0, 0.0, 0.0)
ob_sphere.rotation_euler = (0.7703, -0.1649, 1.247)
ob_sphere.scale = (-0.1151, -0.1151, -0.1151)
ob_sphere.lineart.crease_threshold = 0.0

# ---- collection membership
scene.collection.objects.link(ob_sphere)

# ---- scene / render settings (as saved in the file)
scene.frame_start = 1; scene.frame_end = 250; scene.frame_set(0)
scene.render.engine = 'BLENDER_EEVEE_NEXT'
scene.cycles.use_denoising = False
scene.cycles.samples = 128
scene.cycles.sampling_pattern = 'TABULATED_SOBOL'
scene.cycles.use_adaptive_sampling = False
scene.cycles.use_light_tree = False
scene.view_settings.view_transform = 'Filmic'
bpy.context.view_layer.update()

# ---- added for rendering (the .blend has no active camera and no usable light): camera, sun
cam_auto = bpy.data.cameras.new('AutoCamera')
cam_auto.lens = 50.0
cam_auto.sensor_width = 36.0
cam_auto.clip_end = 1000.0
ob_auto_camera = bpy.data.objects.new('AutoCamera', cam_auto)
scene.collection.objects.link(ob_auto_camera)
ob_auto_camera.location = (0.566587, -0.679905, 0.45327)
ob_auto_camera.rotation_euler = (1.09748, -7.21219e-08, 0.694738)
scene.camera = ob_auto_camera
light_auto_sun = bpy.data.lights.new('AutoSun', 'SUN')
light_auto_sun.energy = 3.0
light_auto_sun.angle = 0.0523599
ob_auto_sun = bpy.data.objects.new('AutoSun', light_auto_sun)
scene.collection.objects.link(ob_auto_sun)
ob_auto_sun.rotation_euler = (0.872665, 0.174533, 0.523599)
bpy.context.view_layer.update()
